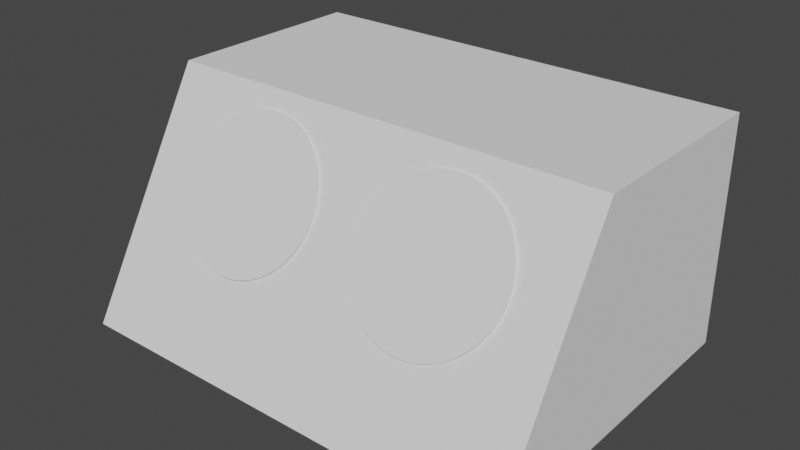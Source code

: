# Source: Velocity.blend  (saved by Blender 2.81.16; exported with 4.5.12 LTS)
import bpy
from mathutils import Matrix  # noqa: F401  (used for matrix-valued properties, if any)

bpy.ops.wm.read_factory_settings(use_empty=True)
scene = bpy.context.scene
scene.name = 'Scene'

# ---- collections
col_collection = bpy.data.collections.new('Collection'); scene.collection.children.link(col_collection)
col_collection_2 = bpy.data.collections.new('Collection 2'); scene.collection.children.link(col_collection_2)

# ---- node groups
ng_auto_smooth = bpy.data.node_groups.new('Auto Smooth', 'GeometryNodeTree')
_s = ng_auto_smooth.interface.new_socket(name='Geometry', in_out='OUTPUT', socket_type='NodeSocketGeometry')
_s = ng_auto_smooth.interface.new_socket(name='Geometry', in_out='INPUT', socket_type='NodeSocketGeometry')
_s = ng_auto_smooth.interface.new_socket(name='Angle', in_out='INPUT', socket_type='NodeSocketFloat')
_s.subtype = 'ANGLE'
_s.min_value = 0.0
_s.max_value = 3.142
ng_auto_smooth.is_modifier = True
_N = ng_auto_smooth.nodes; _L = ng_auto_smooth.links
n0 = _N.new('NodeGroupOutput'); n0.name = 'Group Output'; n0.location = (480, -100)
n1 = _N.new('NodeGroupInput'); n1.name = 'Group Input'; n1.location = (-420, -300)
n2 = _N.new('NodeGroupInput'); n2.name = 'Group Input.001'; n2.location = (-60, -100)
n3 = _N.new('GeometryNodeSetShadeSmooth'); n3.name = 'Set Shade Smooth'; n3.location = (120, -100)
n3.domain = 'EDGE'
n4 = _N.new('GeometryNodeSetShadeSmooth'); n4.name = 'Set Shade Smooth.001'; n4.location = (300, -100)
n5 = _N.new('GeometryNodeInputMeshEdgeAngle'); n5.name = 'Edge Angle'; n5.location = (-420, -220)
n6 = _N.new('GeometryNodeInputEdgeSmooth'); n6.name = 'Is Edge Smooth'; n6.location = (-60, -160)
n7 = _N.new('GeometryNodeInputShadeSmooth'); n7.name = 'Is Face Smooth'; n7.location = (-240, -340)
n8 = _N.new('FunctionNodeBooleanMath'); n8.name = 'Boolean Math'; n8.location = (-60, -220)
n9 = _N.new('FunctionNodeCompare'); n9.name = 'Compare'; n9.location = (-240, -180)
n9.operation = 'LESS_EQUAL'
_L.new(n5.outputs[0], n9.inputs[0])
_L.new(n4.outputs[0], n0.inputs[0])
_L.new(n1.outputs[1], n9.inputs[1])
_L.new(n9.outputs[0], n8.inputs[0])
_L.new(n7.outputs[0], n8.inputs[1])
_L.new(n2.outputs[0], n3.inputs[0])
_L.new(n6.outputs[0], n3.inputs[1])
_L.new(n3.outputs[0], n4.inputs[0])
_L.new(n8.outputs[0], n3.inputs[2])
n0.is_active_output = True

# ---- world
world_world = bpy.data.worlds.new('World'); scene.world = world_world
world_world.use_nodes = True; world_world.node_tree.nodes.clear()
_N = world_world.node_tree.nodes; _L = world_world.node_tree.links
n0 = _N.new('ShaderNodeOutputWorld'); n0.name = 'World Output'; n0.location = (300, 300)
n1 = _N.new('ShaderNodeBackground'); n1.name = 'Background'; n1.location = (10, 300)
n1.inputs[0].default_value = (0.05088, 0.05088, 0.05088, 1.0)
_L.new(n1.outputs[0], n0.inputs[0])
n0.is_active_output = True
world_world.color = (0.05088, 0.05088, 0.05088)
world_world.use_sun_shadow = False
world_world.sun_shadow_jitter_overblur = 0.0

# ---- meshes
me_cube = bpy.data.meshes.new('Cube')
me_cube.from_pydata([(-16.5, -9.5, -2.5), (16.5, -9.5, -2.5), (-17.5, -8.5, -2.5), (-17.5, -8.5, 2.5), (17.5, -8.5, 2.5), (16.5, 8.5, 2.5), (16.5, -8.5, 2.5), (-16.5, 8.5, 2.5), (-16.5, -8.5, 2.5), (-16.5, 8.5, -2.5), (-16.5, -8.5, -2.5), (16.5, 8.5, -2.5), (16.5, -8.5, -2.5), (-16.81, -9.451, -2.5), (-17.09, -9.309, -2.5), (-17.31, -9.088, -2.5), (-17.45, -8.809, -2.5), (-16.5, -9.5, 2.5), (-17.45, -8.809, 2.5), (-17.31, -9.088, 2.5), (-17.09, -9.309, 2.5), (-16.81, -9.451, 2.5), (-17.5, 8.5, -2.5), (-16.5, 9.5, -2.5), (-17.45, 8.809, -2.5), (-17.31, 9.088, -2.5), (-17.09, 9.309, -2.5), (-16.81, 9.451, -2.5), (-16.5, 9.5, 2.5), (-17.5, 8.5, 2.5), (-16.81, 9.451, 2.5), (-17.09, 9.309, 2.5), (-17.31, 9.088, 2.5), (-17.45, 8.809, 2.5), (17.5, -8.5, -2.5), (17.45, -8.809, -2.5), (17.31, -9.088, -2.5), (17.09, -9.309, -2.5), (16.81, -9.451, -2.5), (16.5, -9.5, 2.5), (16.81, -9.451, 2.5), (17.09, -9.309, 2.5), (17.31, -9.088, 2.5), (17.45, -8.809, 2.5), (16.5, 9.5, -2.5), (17.5, 8.5, -2.5), (16.81, 9.451, -2.5), (17.09, 9.309, -2.5), (17.31, 9.088, -2.5), (17.45, 8.809, -2.5), (17.5, 8.5, 2.5), (16.5, 9.5, 2.5), (17.45, 8.809, 2.5), (17.31, 9.088, 2.5), (17.09, 9.309, 2.5), (16.81, 9.451, 2.5)], [], [(28, 30, 31, 32, 33, 29, 7), (50, 52, 53, 54, 55, 51, 5), (4, 6, 39, 40, 41, 42, 43), (2, 10, 0, 13, 14, 15, 16), (6, 8, 17, 39), (8, 3, 18, 19, 20, 21, 17), (10, 12, 1, 0), (12, 34, 35, 36, 37, 38, 1), (1, 39, 17, 0), (22, 24, 25, 26, 27, 23, 9), (23, 28, 51, 44), (23, 44, 11, 9), (9, 11, 12, 10), (22, 9, 10, 2), (51, 28, 7, 5), (5, 7, 8, 6), (50, 5, 6, 4), (7, 29, 3, 8), (11, 45, 34, 12), (44, 46, 47, 48, 49, 45, 11), (45, 50, 4, 34), (2, 3, 29, 22), (0, 17, 21, 13), (13, 21, 20, 14), (14, 20, 19, 15), (15, 19, 18, 16), (16, 18, 3, 2), (28, 23, 27, 30), (30, 27, 26, 31), (31, 26, 25, 32), (32, 25, 24, 33), (33, 24, 22, 29), (50, 45, 49, 52), (52, 49, 48, 53), (53, 48, 47, 54), (54, 47, 46, 55), (55, 46, 44, 51), (39, 1, 38, 40), (40, 38, 37, 41), (41, 37, 36, 42), (42, 36, 35, 43), (43, 35, 34, 4)])
_uv = me_cube.uv_layers.new(name='UVMap')
_uv.uv.foreach_set('vector', [0.7917, 0.5, 0.6891, 0.3731, 0.6969, 0.3615, 0.703, 0.3219, 0.707, 0.3141, 0.875, 0.5833, 0.7917, 0.5833, 0.625, 0.5833, 0.6264, 0.5576, 0.6303, 0.5344, 0.6365, 0.4824, 0.6442, 0.463, 0.7083, 0.5, 0.7083, 0.5833, 0.625, 0.6667, 0.7083, 0.6667, 0.7083, 0.75, 0.6442, 0.787, 0.6365, 0.7676, 0.6303, 0.7156, 0.6264, 0.6924, 0.125, 0.6667, 0.2083, 0.6667, 0.2083, 0.75, 0.1826, 0.7459, 0.1594, 0.7341, 0.1409, 0.7156, 0.1291, 0.6924, 0.7083, 0.6667, 0.7917, 0.6667, 0.7917, 0.75, 0.7083, 0.75, 0.7917, 0.6667, 0.875, 0.6667, 0.8709, 0.6924, 0.8591, 0.7156, 0.8406, 0.7341, 0.8174, 0.7459, 0.7917, 0.75, 0.2083, 0.6667, 0.2917, 0.6667, 0.2917, 0.75, 0.2083, 0.75, 0.2917, 0.6667, 0.375, 0.6667, 0.3736, 0.6924, 0.3697, 0.7156, 0.3635, 0.7676, 0.3558, 0.787, 0.2917, 0.75, 0.375, 0.8333, 0.625, 0.8333, 0.625, 0.9167, 0.375, 0.9167, 0.125, 0.5833, 0.293, 0.3141, 0.297, 0.3219, 0.3031, 0.3615, 0.3109, 0.3731, 0.2083, 0.5, 0.2083, 0.5833, 0.375, 0.3333, 0.625, 0.3333, 0.625, 0.4167, 0.375, 0.4167, 0.2083, 0.5, 0.2917, 0.5, 0.2917, 0.5833, 0.2083, 0.5833, 0.2083, 0.5833, 0.2917, 0.5833, 0.2917, 0.6667, 0.2083, 0.6667, 0.125, 0.5833, 0.2083, 0.5833, 0.2083, 0.6667, 0.125, 0.6667, 0.7083, 0.5, 0.7917, 0.5, 0.7917, 0.5833, 0.7083, 0.5833, 0.7083, 0.5833, 0.7917, 0.5833, 0.7917, 0.6667, 0.7083, 0.6667, 0.625, 0.5833, 0.7083, 0.5833, 0.7083, 0.6667, 0.625, 0.6667, 0.7917, 0.5833, 0.875, 0.5833, 0.875, 0.6667, 0.7917, 0.6667, 0.2917, 0.5833, 0.375, 0.5833, 0.375, 0.6667, 0.2917, 0.6667, 0.2917, 0.5, 0.3558, 0.463, 0.3635, 0.4824, 0.3697, 0.5344, 0.3736, 0.5576, 0.375, 0.5833, 0.2917, 0.5833, 0.375, 0.5833, 0.625, 0.5833, 0.625, 0.6667, 0.375, 0.6667, 0.375, 0.08333, 0.625, 0.08333, 0.625, 0.1667, 0.375, 0.1667, 0.375, 0.9167, 0.625, 0.9167, 0.625, 0.9424, 0.375, 0.9424, 0.375, 0.9424, 0.625, 0.9424, 0.625, 0.9656, 0.375, 0.9656, 0.375, 0.9656, 0.625, 0.9656, 0.625, 1.0, 0.375, 1.0, 0.375, 0.03435, 0.625, 0.03435, 0.625, 0.05758, 0.375, 0.05758, 0.375, 0.05758, 0.625, 0.05758, 0.625, 0.08333, 0.375, 0.08333, 0.625, 0.3333, 0.375, 0.3333, 0.3109, 0.3731, 0.6891, 0.3731, 0.6891, 0.3731, 0.3109, 0.3731, 0.3031, 0.3615, 0.6969, 0.3615, 0.6969, 0.3615, 0.3031, 0.3615, 0.297, 0.3219, 0.703, 0.3219, 0.703, 0.3219, 0.297, 0.3219, 0.293, 0.3141, 0.707, 0.3141, 0.707, 0.3141, 0.293, 0.3141, 0.375, 0.1667, 0.625, 0.1667, 0.625, 0.5833, 0.375, 0.5833, 0.3736, 0.5576, 0.6264, 0.5576, 0.6264, 0.5576, 0.3736, 0.5576, 0.3697, 0.5344, 0.6303, 0.5344, 0.6303, 0.5344, 0.3697, 0.5344, 0.3635, 0.4824, 0.6365, 0.4824, 0.6365, 0.4824, 0.3635, 0.4824, 0.3558, 0.463, 0.6442, 0.463, 0.6442, 0.463, 0.3558, 0.463, 0.375, 0.4167, 0.625, 0.4167, 0.625, 0.8333, 0.375, 0.8333, 0.3558, 0.787, 0.6442, 0.787, 0.6442, 0.787, 0.3558, 0.787, 0.3635, 0.7676, 0.6365, 0.7676, 0.6365, 0.7676, 0.3635, 0.7676, 0.3697, 0.7156, 0.6303, 0.7156, 0.6303, 0.7156, 0.3697, 0.7156, 0.3736, 0.6924, 0.6264, 0.6924, 0.6264, 0.6924, 0.3736, 0.6924, 0.375, 0.6667, 0.625, 0.6667])
me_cube.use_remesh_fix_poles = True
me_cube.use_remesh_preserve_attributes = False
me_cube.use_mirror_vertex_groups = False
me_cube.update()
me_cylinder = bpy.data.meshes.new('Cylinder')
me_cylinder.from_pydata([(4.451e-06, 10.3, -6.25), (4.451e-06, 10.3, 1.25), (0.6737, 10.28, -6.25), (0.6737, 10.28, 1.25), (1.344, 10.21, -6.25), (1.344, 10.21, 1.25), (2.009, 10.1, -6.25), (2.009, 10.1, 1.25), (2.666, 9.949, -6.25), (2.666, 9.949, 1.25), (3.311, 9.753, -6.25), (3.311, 9.753, 1.25), (3.942, 9.516, -6.25), (3.942, 9.516, 1.25), (4.556, 9.238, -6.25), (4.556, 9.238, 1.25), (5.15, 8.92, -6.25), (5.15, 8.92, 1.25), (5.722, 8.564, -6.25), (5.722, 8.564, 1.25), (6.27, 8.172, -6.25), (6.27, 8.172, 1.25), (6.791, 7.744, -6.25), (6.791, 7.744, 1.25), (7.283, 7.283, -6.25), (7.283, 7.283, 1.25), (7.744, 6.791, -6.25), (7.744, 6.791, 1.25), (8.172, 6.27, -6.25), (8.172, 6.27, 1.25), (8.564, 5.722, -6.25), (8.564, 5.722, 1.25), (8.92, 5.15, -6.25), (8.92, 5.15, 1.25), (9.238, 4.556, -6.25), (9.238, 4.556, 1.25), (9.516, 3.942, -6.25), (9.516, 3.942, 1.25), (9.753, 3.311, -6.25), (9.753, 3.311, 1.25), (9.949, 2.666, -6.25), (9.949, 2.666, 1.25), (10.1, 2.009, -6.25), (10.1, 2.009, 1.25), (10.21, 1.344, -6.25), (10.21, 1.344, 1.25), (10.28, 0.6736, -6.25), (10.28, 0.6736, 1.25), (10.3, -2.281e-06, -6.25), (10.3, -2.281e-06, 1.25), (10.28, -0.6737, -6.25), (10.28, -0.6737, 1.25), (10.21, -1.344, -6.25), (10.21, -1.344, 1.25), (10.1, -2.009, -6.25), (10.1, -2.009, 1.25), (9.949, -2.666, -6.25), (9.949, -2.666, 1.25), (9.753, -3.311, -6.25), (9.753, -3.311, 1.25), (9.516, -3.942, -6.25), (9.516, -3.942, 1.25), (9.238, -4.556, -6.25), (9.238, -4.556, 1.25), (8.92, -5.15, -6.25), (8.92, -5.15, 1.25), (8.564, -5.722, -6.25), (8.564, -5.722, 1.25), (8.172, -6.27, -6.25), (8.172, -6.27, 1.25), (7.744, -6.791, -6.25), (7.744, -6.791, 1.25), (7.283, -7.283, -6.25), (7.283, -7.283, 1.25), (6.791, -7.744, -6.25), (6.791, -7.744, 1.25), (6.27, -8.172, -6.25), (6.27, -8.172, 1.25), (5.722, -8.564, -6.25), (5.722, -8.564, 1.25), (5.15, -8.92, -6.25), (5.15, -8.92, 1.25), (4.556, -9.238, -6.25), (4.556, -9.238, 1.25), (3.942, -9.516, -6.25), (3.942, -9.516, 1.25), (3.311, -9.753, -6.25), (3.311, -9.753, 1.25), (2.666, -9.949, -6.25), (2.666, -9.949, 1.25), (2.009, -10.1, -6.25), (2.009, -10.1, 1.25), (1.344, -10.21, -6.25), (1.344, -10.21, 1.25), (0.6736, -10.28, -6.25), (0.6736, -10.28, 1.25), (-1.118e-05, -10.3, -6.25), (-1.118e-05, -10.3, 1.25), (-0.6737, -10.28, -6.25), (-0.6737, -10.28, 1.25), (-1.344, -10.21, -6.25), (-1.344, -10.21, 1.25), (-2.009, -10.1, -6.25), (-2.009, -10.1, 1.25), (-2.666, -9.949, -6.25), (-2.666, -9.949, 1.25), (-3.311, -9.753, -6.25), (-3.311, -9.753, 1.25), (-3.942, -9.516, -6.25), (-3.942, -9.516, 1.25), (-4.556, -9.238, -6.25), (-4.556, -9.238, 1.25), (-5.15, -8.92, -6.25), (-5.15, -8.92, 1.25), (-5.722, -8.564, -6.25), (-5.722, -8.564, 1.25), (-6.27, -8.172, -6.25), (-6.27, -8.172, 1.25), (-6.791, -7.744, -6.25), (-6.791, -7.744, 1.25), (-7.283, -7.283, -6.25), (-7.283, -7.283, 1.25), (-7.744, -6.791, -6.25), (-7.744, -6.791, 1.25), (-8.172, -6.27, -6.25), (-8.172, -6.27, 1.25), (-8.564, -5.722, -6.25), (-8.564, -5.722, 1.25), (-8.92, -5.15, -6.25), (-8.92, -5.15, 1.25), (-9.238, -4.556, -6.25), (-9.238, -4.556, 1.25), (-9.516, -3.942, -6.25), (-9.516, -3.942, 1.25), (-9.753, -3.311, -6.25), (-9.753, -3.311, 1.25), (-9.949, -2.666, -6.25), (-9.949, -2.666, 1.25), (-10.1, -2.009, -6.25), (-10.1, -2.009, 1.25), (-10.21, -1.344, -6.25), (-10.21, -1.344, 1.25), (-10.28, -0.6736, -6.25), (-10.28, -0.6736, 1.25), (-10.3, 1.057e-05, -6.25), (-10.3, 1.057e-05, 1.25), (-10.28, 0.6737, -6.25), (-10.28, 0.6737, 1.25), (-10.21, 1.344, -6.25), (-10.21, 1.344, 1.25), (-10.1, 2.009, -6.25), (-10.1, 2.009, 1.25), (-9.949, 2.666, -6.25), (-9.949, 2.666, 1.25), (-9.753, 3.311, -6.25), (-9.753, 3.311, 1.25), (-9.516, 3.942, -6.25), (-9.516, 3.942, 1.25), (-9.238, 4.556, -6.25), (-9.238, 4.556, 1.25), (-8.92, 5.15, -6.25), (-8.92, 5.15, 1.25), (-8.564, 5.722, -6.25), (-8.564, 5.722, 1.25), (-8.172, 6.27, -6.25), (-8.172, 6.27, 1.25), (-7.744, 6.791, -6.25), (-7.744, 6.791, 1.25), (-7.283, 7.283, -6.25), (-7.283, 7.283, 1.25), (-6.791, 7.744, -6.25), (-6.791, 7.744, 1.25), (-6.27, 8.172, -6.25), (-6.27, 8.172, 1.25), (-5.722, 8.564, -6.25), (-5.722, 8.564, 1.25), (-5.15, 8.92, -6.25), (-5.15, 8.92, 1.25), (-4.556, 9.238, -6.25), (-4.556, 9.238, 1.25), (-3.942, 9.516, -6.25), (-3.942, 9.516, 1.25), (-3.311, 9.753, -6.25), (-3.311, 9.753, 1.25), (-2.666, 9.949, -6.25), (-2.666, 9.949, 1.25), (-2.009, 10.1, -6.25), (-2.009, 10.1, 1.25), (-1.344, 10.21, -6.25), (-1.344, 10.21, 1.25), (-0.6737, 10.28, -6.25), (-0.6737, 10.28, 1.25), (0.5494, 8.382, 1.25), (4.636e-06, 8.4, 1.25), (1.096, 8.328, 1.25), (1.639, 8.239, 1.25), (2.174, 8.114, 1.25), (2.7, 7.954, 1.25), (3.215, 7.761, 1.25), (3.715, 7.534, 1.25), (4.2, 7.275, 1.25), (4.667, 6.984, 1.25), (5.114, 6.664, 1.25), (5.539, 6.315, 1.25), (5.94, 5.94, 1.25), (6.315, 5.538, 1.25), (6.664, 5.114, 1.25), (6.984, 4.667, 1.25), (7.275, 4.2, 1.25), (7.534, 3.715, 1.25), (7.761, 3.215, 1.25), (7.954, 2.7, 1.25), (8.114, 2.174, 1.25), (8.239, 1.639, 1.25), (8.328, 1.096, 1.25), (8.382, 0.5494, 1.25), (8.4, -2.369e-06, 1.25), (8.382, -0.5494, 1.25), (8.328, -1.096, 1.25), (8.239, -1.639, 1.25), (8.114, -2.174, 1.25), (7.954, -2.7, 1.25), (7.761, -3.215, 1.25), (7.534, -3.715, 1.25), (7.275, -4.2, 1.25), (6.984, -4.667, 1.25), (6.664, -5.114, 1.25), (6.315, -5.539, 1.25), (5.94, -5.94, 1.25), (5.539, -6.315, 1.25), (5.114, -6.664, 1.25), (4.667, -6.984, 1.25), (4.2, -7.275, 1.25), (3.715, -7.534, 1.25), (3.215, -7.761, 1.25), (2.7, -7.954, 1.25), (2.174, -8.114, 1.25), (1.639, -8.239, 1.25), (1.096, -8.328, 1.25), (0.5494, -8.382, 1.25), (-8.115e-06, -8.4, 1.25), (-0.5494, -8.382, 1.25), (-1.096, -8.328, 1.25), (-1.639, -8.239, 1.25), (-2.174, -8.114, 1.25), (-2.7, -7.954, 1.25), (-3.215, -7.761, 1.25), (-3.715, -7.534, 1.25), (-4.2, -7.275, 1.25), (-4.667, -6.984, 1.25), (-5.114, -6.664, 1.25), (-5.539, -6.315, 1.25), (-5.94, -5.94, 1.25), (-6.315, -5.538, 1.25), (-6.664, -5.114, 1.25), (-6.984, -4.667, 1.25), (-7.275, -4.2, 1.25), (-7.534, -3.715, 1.25), (-7.761, -3.215, 1.25), (-7.954, -2.7, 1.25), (-8.114, -2.174, 1.25), (-8.239, -1.639, 1.25), (-8.328, -1.096, 1.25), (-8.382, -0.5494, 1.25), (-8.4, 8.112e-06, 1.25), (-8.382, 0.5494, 1.25), (-8.328, 1.096, 1.25), (-8.239, 1.639, 1.25), (-8.114, 2.174, 1.25), (-7.954, 2.7, 1.25), (-7.761, 3.215, 1.25), (-7.534, 3.715, 1.25), (-7.275, 4.2, 1.25), (-6.984, 4.667, 1.25), (-6.664, 5.114, 1.25), (-6.315, 5.538, 1.25), (-5.94, 5.94, 1.25), (-5.539, 6.315, 1.25), (-5.114, 6.664, 1.25), (-4.667, 6.984, 1.25), (-4.2, 7.275, 1.25), (-3.715, 7.534, 1.25), (-3.215, 7.761, 1.25), (-2.7, 7.954, 1.25), (-2.174, 8.114, 1.25), (-1.639, 8.239, 1.25), (-1.096, 8.328, 1.25), (-0.5494, 8.382, 1.25), (0.5494, 8.382, 3.75), (4.636e-06, 8.4, 3.75), (1.096, 8.328, 3.75), (1.639, 8.239, 3.75), (2.174, 8.114, 3.75), (2.7, 7.954, 3.75), (3.215, 7.761, 3.75), (3.715, 7.534, 3.75), (4.2, 7.275, 3.75), (4.667, 6.984, 3.75), (5.114, 6.664, 3.75), (5.539, 6.315, 3.75), (5.94, 5.94, 3.75), (6.315, 5.538, 3.75), (6.664, 5.114, 3.75), (6.984, 4.667, 3.75), (7.275, 4.2, 3.75), (7.534, 3.715, 3.75), (7.761, 3.215, 3.75), (7.954, 2.7, 3.75), (8.114, 2.174, 3.75), (8.239, 1.639, 3.75), (8.328, 1.096, 3.75), (8.382, 0.5494, 3.75), (8.4, -2.369e-06, 3.75), (8.382, -0.5494, 3.75), (8.328, -1.096, 3.75), (8.239, -1.639, 3.75), (8.114, -2.174, 3.75), (7.954, -2.7, 3.75), (7.761, -3.215, 3.75), (7.534, -3.715, 3.75), (7.275, -4.2, 3.75), (6.984, -4.667, 3.75), (6.664, -5.114, 3.75), (6.315, -5.539, 3.75), (5.94, -5.94, 3.75), (5.539, -6.315, 3.75), (5.114, -6.664, 3.75), (4.667, -6.984, 3.75), (4.2, -7.275, 3.75), (3.715, -7.534, 3.75), (3.215, -7.761, 3.75), (2.7, -7.954, 3.75), (2.174, -8.114, 3.75), (1.639, -8.239, 3.75), (1.096, -8.328, 3.75), (0.5494, -8.382, 3.75), (-8.115e-06, -8.4, 3.75), (-0.5494, -8.382, 3.75), (-1.096, -8.328, 3.75), (-1.639, -8.239, 3.75), (-2.174, -8.114, 3.75), (-2.7, -7.954, 3.75), (-3.215, -7.761, 3.75), (-3.715, -7.534, 3.75), (-4.2, -7.275, 3.75), (-4.667, -6.984, 3.75), (-5.114, -6.664, 3.75), (-5.539, -6.315, 3.75), (-5.94, -5.94, 3.75), (-6.315, -5.538, 3.75), (-6.664, -5.114, 3.75), (-6.984, -4.667, 3.75), (-7.275, -4.2, 3.75), (-7.534, -3.715, 3.75), (-7.761, -3.215, 3.75), (-7.954, -2.7, 3.75), (-8.114, -2.174, 3.75), (-8.239, -1.639, 3.75), (-8.328, -1.096, 3.75), (-8.382, -0.5494, 3.75), (-8.4, 8.112e-06, 3.75), (-8.382, 0.5494, 3.75), (-8.328, 1.096, 3.75), (-8.239, 1.639, 3.75), (-8.114, 2.174, 3.75), (-7.954, 2.7, 3.75), (-7.761, 3.215, 3.75), (-7.534, 3.715, 3.75), (-7.275, 4.2, 3.75), (-6.984, 4.667, 3.75), (-6.664, 5.114, 3.75), (-6.315, 5.538, 3.75), (-5.94, 5.94, 3.75), (-5.539, 6.315, 3.75), (-5.114, 6.664, 3.75), (-4.667, 6.984, 3.75), (-4.2, 7.275, 3.75), (-3.715, 7.534, 3.75), (-3.215, 7.761, 3.75), (-2.7, 7.954, 3.75), (-2.174, 8.114, 3.75), (-1.639, 8.239, 3.75), (-1.096, 8.328, 3.75), (-0.5494, 8.382, 3.75)], [], [(0, 1, 3, 2), (2, 3, 5, 4), (4, 5, 7, 6), (6, 7, 9, 8), (8, 9, 11, 10), (10, 11, 13, 12), (12, 13, 15, 14), (14, 15, 17, 16), (16, 17, 19, 18), (18, 19, 21, 20), (20, 21, 23, 22), (22, 23, 25, 24), (24, 25, 27, 26), (26, 27, 29, 28), (28, 29, 31, 30), (30, 31, 33, 32), (32, 33, 35, 34), (34, 35, 37, 36), (36, 37, 39, 38), (38, 39, 41, 40), (40, 41, 43, 42), (42, 43, 45, 44), (44, 45, 47, 46), (46, 47, 49, 48), (48, 49, 51, 50), (50, 51, 53, 52), (52, 53, 55, 54), (54, 55, 57, 56), (56, 57, 59, 58), (58, 59, 61, 60), (60, 61, 63, 62), (62, 63, 65, 64), (64, 65, 67, 66), (66, 67, 69, 68), (68, 69, 71, 70), (70, 71, 73, 72), (72, 73, 75, 74), (74, 75, 77, 76), (76, 77, 79, 78), (78, 79, 81, 80), (80, 81, 83, 82), (82, 83, 85, 84), (84, 85, 87, 86), (86, 87, 89, 88), (88, 89, 91, 90), (90, 91, 93, 92), (92, 93, 95, 94), (94, 95, 97, 96), (96, 97, 99, 98), (98, 99, 101, 100), (100, 101, 103, 102), (102, 103, 105, 104), (104, 105, 107, 106), (106, 107, 109, 108), (108, 109, 111, 110), (110, 111, 113, 112), (112, 113, 115, 114), (114, 115, 117, 116), (116, 117, 119, 118), (118, 119, 121, 120), (120, 121, 123, 122), (122, 123, 125, 124), (124, 125, 127, 126), (126, 127, 129, 128), (128, 129, 131, 130), (130, 131, 133, 132), (132, 133, 135, 134), (134, 135, 137, 136), (136, 137, 139, 138), (138, 139, 141, 140), (140, 141, 143, 142), (142, 143, 145, 144), (144, 145, 147, 146), (146, 147, 149, 148), (148, 149, 151, 150), (150, 151, 153, 152), (152, 153, 155, 154), (154, 155, 157, 156), (156, 157, 159, 158), (158, 159, 161, 160), (160, 161, 163, 162), (162, 163, 165, 164), (164, 165, 167, 166), (166, 167, 169, 168), (168, 169, 171, 170), (170, 171, 173, 172), (172, 173, 175, 174), (174, 175, 177, 176), (176, 177, 179, 178), (178, 179, 181, 180), (180, 181, 183, 182), (182, 183, 185, 184), (184, 185, 187, 186), (186, 187, 189, 188), (131, 129, 256, 257), (188, 189, 191, 190), (190, 191, 1, 0), (0, 2, 4, 6, 8, 10, 12, 14, 16, 18, 20, 22, 24, 26, 28, 30, 32, 34, 36, 38, 40, 42, 44, 46, 48, 50, 52, 54, 56, 58, 60, 62, 64, 66, 68, 70, 72, 74, 76, 78, 80, 82, 84, 86, 88, 90, 92, 94, 96, 98, 100, 102, 104, 106, 108, 110, 112, 114, 116, 118, 120, 122, 124, 126, 128, 130, 132, 134, 136, 138, 140, 142, 144, 146, 148, 150, 152, 154, 156, 158, 160, 162, 164, 166, 168, 170, 172, 174, 176, 178, 180, 182, 184, 186, 188, 190), (230, 229, 325, 326), (9, 7, 195, 196), (79, 77, 230, 231), (149, 147, 265, 266), (27, 25, 204, 205), (97, 95, 239, 240), (167, 165, 274, 275), (45, 43, 213, 214), (115, 113, 248, 249), (185, 183, 283, 284), (63, 61, 222, 223), (133, 131, 257, 258), (11, 9, 196, 197), (81, 79, 231, 232), (151, 149, 266, 267), (29, 27, 205, 206), (99, 97, 240, 241), (169, 167, 275, 276), (47, 45, 214, 215), (117, 115, 249, 250), (187, 185, 284, 285), (65, 63, 223, 224), (135, 133, 258, 259), (13, 11, 197, 198), (83, 81, 232, 233), (153, 151, 267, 268), (31, 29, 206, 207), (101, 99, 241, 242), (171, 169, 276, 277), (49, 47, 215, 216), (119, 117, 250, 251), (189, 187, 285, 286), (67, 65, 224, 225), (137, 135, 259, 260), (15, 13, 198, 199), (85, 83, 233, 234), (155, 153, 268, 269), (33, 31, 207, 208), (103, 101, 242, 243), (173, 171, 277, 278), (51, 49, 216, 217), (121, 119, 251, 252), (191, 189, 286, 287), (69, 67, 225, 226), (139, 137, 260, 261), (17, 15, 199, 200), (87, 85, 234, 235), (157, 155, 269, 270), (35, 33, 208, 209), (105, 103, 243, 244), (175, 173, 278, 279), (53, 51, 217, 218), (123, 121, 252, 253), (1, 191, 287, 193), (71, 69, 226, 227), (141, 139, 261, 262), (19, 17, 200, 201), (89, 87, 235, 236), (159, 157, 270, 271), (37, 35, 209, 210), (107, 105, 244, 245), (177, 175, 279, 280), (3, 1, 193, 192), (55, 53, 218, 219), (125, 123, 253, 254), (73, 71, 227, 228), (143, 141, 262, 263), (21, 19, 201, 202), (91, 89, 236, 237), (161, 159, 271, 272), (39, 37, 210, 211), (109, 107, 245, 246), (179, 177, 280, 281), (57, 55, 219, 220), (127, 125, 254, 255), (5, 3, 192, 194), (75, 73, 228, 229), (145, 143, 263, 264), (23, 21, 202, 203), (93, 91, 237, 238), (163, 161, 272, 273), (41, 39, 211, 212), (111, 109, 246, 247), (181, 179, 281, 282), (59, 57, 220, 221), (129, 127, 255, 256), (7, 5, 194, 195), (77, 75, 229, 230), (147, 145, 264, 265), (25, 23, 203, 204), (95, 93, 238, 239), (165, 163, 273, 274), (43, 41, 212, 213), (113, 111, 247, 248), (183, 181, 282, 283), (61, 59, 221, 222), (288, 289, 383, 382, 381, 380, 379, 378, 377, 376, 375, 374, 373, 372, 371, 370, 369, 368, 367, 366, 365, 364, 363, 362, 361, 360, 359, 358, 357, 356, 355, 354, 353, 352, 351, 350, 349, 348, 347, 346, 345, 344, 343, 342, 341, 340, 339, 338, 337, 336, 335, 334, 333, 332, 331, 330, 329, 328, 327, 326, 325, 324, 323, 322, 321, 320, 319, 318, 317, 316, 315, 314, 313, 312, 311, 310, 309, 308, 307, 306, 305, 304, 303, 302, 301, 300, 299, 298, 297, 296, 295, 294, 293, 292, 291, 290), (204, 203, 299, 300), (283, 282, 378, 379), (257, 256, 352, 353), (231, 230, 326, 327), (205, 204, 300, 301), (284, 283, 379, 380), (258, 257, 353, 354), (232, 231, 327, 328), (206, 205, 301, 302), (285, 284, 380, 381), (259, 258, 354, 355), (233, 232, 328, 329), (207, 206, 302, 303), (286, 285, 381, 382), (260, 259, 355, 356), (234, 233, 329, 330), (208, 207, 303, 304), (287, 286, 382, 383), (261, 260, 356, 357), (235, 234, 330, 331), (209, 208, 304, 305), (193, 287, 383, 289), (262, 261, 357, 358), (236, 235, 331, 332), (210, 209, 305, 306), (263, 262, 358, 359), (237, 236, 332, 333), (211, 210, 306, 307), (264, 263, 359, 360), (238, 237, 333, 334), (212, 211, 307, 308), (265, 264, 360, 361), (239, 238, 334, 335), (213, 212, 308, 309), (266, 265, 361, 362), (240, 239, 335, 336), (214, 213, 309, 310), (267, 266, 362, 363), (241, 240, 336, 337), (215, 214, 310, 311), (268, 267, 363, 364), (242, 241, 337, 338), (216, 215, 311, 312), (269, 268, 364, 365), (243, 242, 338, 339), (217, 216, 312, 313), (270, 269, 365, 366), (244, 243, 339, 340), (218, 217, 313, 314), (271, 270, 366, 367), (245, 244, 340, 341), (219, 218, 314, 315), (192, 193, 289, 288), (272, 271, 367, 368), (246, 245, 341, 342), (220, 219, 315, 316), (194, 192, 288, 290), (273, 272, 368, 369), (247, 246, 342, 343), (221, 220, 316, 317), (195, 194, 290, 291), (274, 273, 369, 370), (248, 247, 343, 344), (222, 221, 317, 318), (196, 195, 291, 292), (275, 274, 370, 371), (249, 248, 344, 345), (223, 222, 318, 319), (197, 196, 292, 293), (276, 275, 371, 372), (250, 249, 345, 346), (224, 223, 319, 320), (198, 197, 293, 294), (277, 276, 372, 373), (251, 250, 346, 347), (225, 224, 320, 321), (199, 198, 294, 295), (278, 277, 373, 374), (252, 251, 347, 348), (226, 225, 321, 322), (200, 199, 295, 296), (279, 278, 374, 375), (253, 252, 348, 349), (227, 226, 322, 323), (201, 200, 296, 297), (280, 279, 375, 376), (254, 253, 349, 350), (228, 227, 323, 324), (202, 201, 297, 298), (281, 280, 376, 377), (255, 254, 350, 351), (229, 228, 324, 325), (203, 202, 298, 299), (282, 281, 377, 378), (256, 255, 351, 352)])
_uv = me_cylinder.uv_layers.new(name='UVMap')
_uv.uv.foreach_set('vector', [1.0, 0.5, 1.0, 1.0, 0.9896, 1.0, 0.9896, 0.5, 0.9896, 0.5, 0.9896, 1.0, 0.9792, 1.0, 0.9792, 0.5, 0.9792, 0.5, 0.9792, 1.0, 0.9687, 1.0, 0.9687, 0.5, 0.9687, 0.5, 0.9687, 1.0, 0.9583, 1.0, 0.9583, 0.5, 0.9583, 0.5, 0.9583, 1.0, 0.9479, 1.0, 0.9479, 0.5, 0.9479, 0.5, 0.9479, 1.0, 0.9375, 1.0, 0.9375, 0.5, 0.9375, 0.5, 0.9375, 1.0, 0.9271, 1.0, 0.9271, 0.5, 0.9271, 0.5, 0.9271, 1.0, 0.9167, 1.0, 0.9167, 0.5, 0.9167, 0.5, 0.9167, 1.0, 0.9062, 1.0, 0.9062, 0.5, 0.9062, 0.5, 0.9062, 1.0, 0.8958, 1.0, 0.8958, 0.5, 0.8958, 0.5, 0.8958, 1.0, 0.8854, 1.0, 0.8854, 0.5, 0.8854, 0.5, 0.8854, 1.0, 0.875, 1.0, 0.875, 0.5, 0.875, 0.5, 0.875, 1.0, 0.8646, 1.0, 0.8646, 0.5, 0.8646, 0.5, 0.8646, 1.0, 0.8542, 1.0, 0.8542, 0.5, 0.8542, 0.5, 0.8542, 1.0, 0.8437, 1.0, 0.8437, 0.5, 0.8437, 0.5, 0.8437, 1.0, 0.8333, 1.0, 0.8333, 0.5, 0.8333, 0.5, 0.8333, 1.0, 0.8229, 1.0, 0.8229, 0.5, 0.8229, 0.5, 0.8229, 1.0, 0.8125, 1.0, 0.8125, 0.5, 0.8125, 0.5, 0.8125, 1.0, 0.8021, 1.0, 0.8021, 0.5, 0.8021, 0.5, 0.8021, 1.0, 0.7917, 1.0, 0.7917, 0.5, 0.7917, 0.5, 0.7917, 1.0, 0.7812, 1.0, 0.7812, 0.5, 0.7812, 0.5, 0.7812, 1.0, 0.7708, 1.0, 0.7708, 0.5, 0.7708, 0.5, 0.7708, 1.0, 0.7604, 1.0, 0.7604, 0.5, 0.7604, 0.5, 0.7604, 1.0, 0.75, 1.0, 0.75, 0.5, 0.75, 0.5, 0.75, 1.0, 0.7396, 1.0, 0.7396, 0.5, 0.7396, 0.5, 0.7396, 1.0, 0.7292, 1.0, 0.7292, 0.5, 0.7292, 0.5, 0.7292, 1.0, 0.7187, 1.0, 0.7187, 0.5, 0.7187, 0.5, 0.7187, 1.0, 0.7083, 1.0, 0.7083, 0.5, 0.7083, 0.5, 0.7083, 1.0, 0.6979, 1.0, 0.6979, 0.5, 0.6979, 0.5, 0.6979, 1.0, 0.6875, 1.0, 0.6875, 0.5, 0.6875, 0.5, 0.6875, 1.0, 0.6771, 1.0, 0.6771, 0.5, 0.6771, 0.5, 0.6771, 1.0, 0.6667, 1.0, 0.6667, 0.5, 0.6667, 0.5, 0.6667, 1.0, 0.6562, 1.0, 0.6562, 0.5, 0.6562, 0.5, 0.6562, 1.0, 0.6458, 1.0, 0.6458, 0.5, 0.6458, 0.5, 0.6458, 1.0, 0.6354, 1.0, 0.6354, 0.5, 0.6354, 0.5, 0.6354, 1.0, 0.625, 1.0, 0.625, 0.5, 0.625, 0.5, 0.625, 1.0, 0.6146, 1.0, 0.6146, 0.5, 0.6146, 0.5, 0.6146, 1.0, 0.6042, 1.0, 0.6042, 0.5, 0.6042, 0.5, 0.6042, 1.0, 0.5937, 1.0, 0.5937, 0.5, 0.5937, 0.5, 0.5937, 1.0, 0.5833, 1.0, 0.5833, 0.5, 0.5833, 0.5, 0.5833, 1.0, 0.5729, 1.0, 0.5729, 0.5, 0.5729, 0.5, 0.5729, 1.0, 0.5625, 1.0, 0.5625, 0.5, 0.5625, 0.5, 0.5625, 1.0, 0.5521, 1.0, 0.5521, 0.5, 0.5521, 0.5, 0.5521, 1.0, 0.5417, 1.0, 0.5417, 0.5, 0.5417, 0.5, 0.5417, 1.0, 0.5312, 1.0, 0.5312, 0.5, 0.5312, 0.5, 0.5312, 1.0, 0.5208, 1.0, 0.5208, 0.5, 0.5208, 0.5, 0.5208, 1.0, 0.5104, 1.0, 0.5104, 0.5, 0.5104, 0.5, 0.5104, 1.0, 0.5, 1.0, 0.5, 0.5, 0.5, 0.5, 0.5, 1.0, 0.4896, 1.0, 0.4896, 0.5, 0.4896, 0.5, 0.4896, 1.0, 0.4792, 1.0, 0.4792, 0.5, 0.4792, 0.5, 0.4792, 1.0, 0.4687, 1.0, 0.4687, 0.5, 0.4687, 0.5, 0.4687, 1.0, 0.4583, 1.0, 0.4583, 0.5, 0.4583, 0.5, 0.4583, 1.0, 0.4479, 1.0, 0.4479, 0.5, 0.4479, 0.5, 0.4479, 1.0, 0.4375, 1.0, 0.4375, 0.5, 0.4375, 0.5, 0.4375, 1.0, 0.4271, 1.0, 0.4271, 0.5, 0.4271, 0.5, 0.4271, 1.0, 0.4167, 1.0, 0.4167, 0.5, 0.4167, 0.5, 0.4167, 1.0, 0.4062, 1.0, 0.4062, 0.5, 0.4062, 0.5, 0.4062, 1.0, 0.3958, 1.0, 0.3958, 0.5, 0.3958, 0.5, 0.3958, 1.0, 0.3854, 1.0, 0.3854, 0.5, 0.3854, 0.5, 0.3854, 1.0, 0.375, 1.0, 0.375, 0.5, 0.375, 0.5, 0.375, 1.0, 0.3646, 1.0, 0.3646, 0.5, 0.3646, 0.5, 0.3646, 1.0, 0.3542, 1.0, 0.3542, 0.5, 0.3542, 0.5, 0.3542, 1.0, 0.3437, 1.0, 0.3437, 0.5, 0.3437, 0.5, 0.3437, 1.0, 0.3333, 1.0, 0.3333, 0.5, 0.3333, 0.5, 0.3333, 1.0, 0.3229, 1.0, 0.3229, 0.5, 0.3229, 0.5, 0.3229, 1.0, 0.3125, 1.0, 0.3125, 0.5, 0.3125, 0.5, 0.3125, 1.0, 0.3021, 1.0, 0.3021, 0.5, 0.3021, 0.5, 0.3021, 1.0, 0.2917, 1.0, 0.2917, 0.5, 0.2917, 0.5, 0.2917, 1.0, 0.2812, 1.0, 0.2812, 0.5, 0.2812, 0.5, 0.2812, 1.0, 0.2708, 1.0, 0.2708, 0.5, 0.2708, 0.5, 0.2708, 1.0, 0.2604, 1.0, 0.2604, 0.5, 0.2604, 0.5, 0.2604, 1.0, 0.25, 1.0, 0.25, 0.5, 0.25, 0.5, 0.25, 1.0, 0.2396, 1.0, 0.2396, 0.5, 0.2396, 0.5, 0.2396, 1.0, 0.2292, 1.0, 0.2292, 0.5, 0.2292, 0.5, 0.2292, 1.0, 0.2187, 1.0, 0.2187, 0.5, 0.2187, 0.5, 0.2187, 1.0, 0.2083, 1.0, 0.2083, 0.5, 0.2083, 0.5, 0.2083, 1.0, 0.1979, 1.0, 0.1979, 0.5, 0.1979, 0.5, 0.1979, 1.0, 0.1875, 1.0, 0.1875, 0.5, 0.1875, 0.5, 0.1875, 1.0, 0.1771, 1.0, 0.1771, 0.5, 0.1771, 0.5, 0.1771, 1.0, 0.1667, 1.0, 0.1667, 0.5, 0.1667, 0.5, 0.1667, 1.0, 0.1562, 1.0, 0.1562, 0.5, 0.1562, 0.5, 0.1562, 1.0, 0.1458, 1.0, 0.1458, 0.5, 0.1458, 0.5, 0.1458, 1.0, 0.1354, 1.0, 0.1354, 0.5, 0.1354, 0.5, 0.1354, 1.0, 0.125, 1.0, 0.125, 0.5, 0.125, 0.5, 0.125, 1.0, 0.1146, 1.0, 0.1146, 0.5, 0.1146, 0.5, 0.1146, 1.0, 0.1042, 1.0, 0.1042, 0.5, 0.1042, 0.5, 0.1042, 1.0, 0.09375, 1.0, 0.09375, 0.5, 0.09375, 0.5, 0.09375, 1.0, 0.08333, 1.0, 0.08333, 0.5, 0.08333, 0.5, 0.08333, 1.0, 0.07292, 1.0, 0.07292, 0.5, 0.07292, 0.5, 0.07292, 1.0, 0.0625, 1.0, 0.0625, 0.5, 0.0625, 0.5, 0.0625, 1.0, 0.05208, 1.0, 0.05208, 0.5, 0.05208, 0.5, 0.05208, 1.0, 0.04167, 1.0, 0.04167, 0.5, 0.04167, 0.5, 0.04167, 1.0, 0.03125, 1.0, 0.03125, 0.5, 0.03125, 0.5, 0.03125, 1.0, 0.02083, 1.0, 0.02083, 0.5, 0.3229, 1.0, 0.3333, 1.0, 0.3333, 1.0, 0.3229, 1.0, 0.02083, 0.5, 0.02083, 1.0, 0.01042, 1.0, 0.01042, 0.5, 0.01042, 0.5, 0.01042, 1.0, -7.469e-07, 1.0, -7.469e-07, 0.5, 0.75, 0.49, 0.7657, 0.4895, 0.7813, 0.4879, 0.7968, 0.4854, 0.8121, 0.4818, 0.8271, 0.4773, 0.8418, 0.4717, 0.8561, 0.4652, 0.87, 0.4578, 0.8833, 0.4496, 0.8961, 0.4404, 0.9082, 0.4304, 0.9197, 0.4197, 0.9304, 0.4082, 0.9404, 0.3961, 0.9496, 0.3833, 0.9578, 0.37, 0.9652, 0.3561, 0.9717, 0.3418, 0.9773, 0.3271, 0.9818, 0.3121, 0.9854, 0.2968, 0.9879, 0.2813, 0.9895, 0.2657, 0.99, 0.25, 0.9895, 0.2343, 0.9879, 0.2187, 0.9854, 0.2032, 0.9818, 0.1879, 0.9773, 0.1729, 0.9717, 0.1582, 0.9652, 0.1439, 0.9578, 0.13, 0.9496, 0.1167, 0.9404, 0.1039, 0.9304, 0.09176, 0.9197, 0.08029, 0.9082, 0.06956, 0.8961, 0.0596, 0.8833, 0.05045, 0.87, 0.04215, 0.8561, 0.03475, 0.8418, 0.02827, 0.8271, 0.02274, 0.8121, 0.01818, 0.7968, 0.01461, 0.7813, 0.01205, 0.7657, 0.01051, 0.75, 0.01, 0.7343, 0.01051, 0.7187, 0.01205, 0.7032, 0.01461, 0.6879, 0.01818, 0.6729, 0.02274, 0.6582, 0.02827, 0.6439, 0.03475, 0.63, 0.04215, 0.6167, 0.05045, 0.6039, 0.0596, 0.5918, 0.06956, 0.5803, 0.08029, 0.5696, 0.09176, 0.5596, 0.1039, 0.5504, 0.1167, 0.5422, 0.13, 0.5348, 0.1439, 0.5283, 0.1582, 0.5227, 0.1729, 0.5182, 0.1879, 0.5146, 0.2032, 0.5121, 0.2187, 0.5105, 0.2343, 0.51, 0.25, 0.5105, 0.2657, 0.5121, 0.2813, 0.5146, 0.2968, 0.5182, 0.3121, 0.5227, 0.3271, 0.5283, 0.3418, 0.5348, 0.3561, 0.5422, 0.37, 0.5504, 0.3833, 0.5596, 0.3961, 0.5696, 0.4082, 0.5803, 0.4197, 0.5918, 0.4304, 0.6039, 0.4404, 0.6167, 0.4496, 0.63, 0.4578, 0.6439, 0.4652, 0.6582, 0.4717, 0.6729, 0.4773, 0.6879, 0.4818, 0.7032, 0.4854, 0.7187, 0.4879, 0.7343, 0.4895, 0.6042, 1.0, 0.6146, 1.0, 0.6146, 1.0, 0.6042, 1.0, 0.9583, 1.0, 0.9687, 1.0, 0.9687, 1.0, 0.9583, 1.0, 0.5937, 1.0, 0.6042, 1.0, 0.6042, 1.0, 0.5937, 1.0, 0.2292, 1.0, 0.2396, 1.0, 0.2396, 1.0, 0.2292, 1.0, 0.8646, 1.0, 0.875, 1.0, 0.875, 1.0, 0.8646, 1.0, 0.5, 1.0, 0.5104, 1.0, 0.5104, 1.0, 0.5, 1.0, 0.1354, 1.0, 0.1458, 1.0, 0.1458, 1.0, 0.1354, 1.0, 0.7708, 1.0, 0.7812, 1.0, 0.7812, 1.0, 0.7708, 1.0, 0.4062, 1.0, 0.4167, 1.0, 0.4167, 1.0, 0.4062, 1.0, 0.04167, 1.0, 0.05208, 1.0, 0.05208, 1.0, 0.04167, 1.0, 0.6771, 1.0, 0.6875, 1.0, 0.6875, 1.0, 0.6771, 1.0, 0.3125, 1.0, 0.3229, 1.0, 0.3229, 1.0, 0.3125, 1.0, 0.9479, 1.0, 0.9583, 1.0, 0.9583, 1.0, 0.9479, 1.0, 0.5833, 1.0, 0.5937, 1.0, 0.5937, 1.0, 0.5833, 1.0, 0.2187, 1.0, 0.2292, 1.0, 0.2292, 1.0, 0.2187, 1.0, 0.8542, 1.0, 0.8646, 1.0, 0.8646, 1.0, 0.8542, 1.0, 0.4896, 1.0, 0.5, 1.0, 0.5, 1.0, 0.4896, 1.0, 0.125, 1.0, 0.1354, 1.0, 0.1354, 1.0, 0.125, 1.0, 0.7604, 1.0, 0.7708, 1.0, 0.7708, 1.0, 0.7604, 1.0, 0.3958, 1.0, 0.4062, 1.0, 0.4062, 1.0, 0.3958, 1.0, 0.03125, 1.0, 0.04167, 1.0, 0.04167, 1.0, 0.03125, 1.0, 0.6667, 1.0, 0.6771, 1.0, 0.6771, 1.0, 0.6667, 1.0, 0.3021, 1.0, 0.3125, 1.0, 0.3125, 1.0, 0.3021, 1.0, 0.9375, 1.0, 0.9479, 1.0, 0.9479, 1.0, 0.9375, 1.0, 0.5729, 1.0, 0.5833, 1.0, 0.5833, 1.0, 0.5729, 1.0, 0.2083, 1.0, 0.2187, 1.0, 0.2187, 1.0, 0.2083, 1.0, 0.8437, 1.0, 0.8542, 1.0, 0.8542, 1.0, 0.8437, 1.0, 0.4792, 1.0, 0.4896, 1.0, 0.4896, 1.0, 0.4792, 1.0, 0.1146, 1.0, 0.125, 1.0, 0.125, 1.0, 0.1146, 1.0, 0.75, 1.0, 0.7604, 1.0, 0.7604, 1.0, 0.75, 1.0, 0.3854, 1.0, 0.3958, 1.0, 0.3958, 1.0, 0.3854, 1.0, 0.02083, 1.0, 0.03125, 1.0, 0.03125, 1.0, 0.02083, 1.0, 0.6562, 1.0, 0.6667, 1.0, 0.6667, 1.0, 0.6562, 1.0, 0.2917, 1.0, 0.3021, 1.0, 0.3021, 1.0, 0.2917, 1.0, 0.9271, 1.0, 0.9375, 1.0, 0.9375, 1.0, 0.9271, 1.0, 0.5625, 1.0, 0.5729, 1.0, 0.5729, 1.0, 0.5625, 1.0, 0.1979, 1.0, 0.2083, 1.0, 0.2083, 1.0, 0.1979, 1.0, 0.8333, 1.0, 0.8437, 1.0, 0.8437, 1.0, 0.8333, 1.0, 0.4687, 1.0, 0.4792, 1.0, 0.4792, 1.0, 0.4687, 1.0, 0.1042, 1.0, 0.1146, 1.0, 0.1146, 1.0, 0.1042, 1.0, 0.7396, 1.0, 0.75, 1.0, 0.75, 1.0, 0.7396, 1.0, 0.375, 1.0, 0.3854, 1.0, 0.3854, 1.0, 0.375, 1.0, 0.01042, 1.0, 0.02083, 1.0, 0.02083, 1.0, 0.01042, 1.0, 0.6458, 1.0, 0.6562, 1.0, 0.6562, 1.0, 0.6458, 1.0, 0.2812, 1.0, 0.2917, 1.0, 0.2917, 1.0, 0.2812, 1.0, 0.9167, 1.0, 0.9271, 1.0, 0.9271, 1.0, 0.9167, 1.0, 0.5521, 1.0, 0.5625, 1.0, 0.5625, 1.0, 0.5521, 1.0, 0.1875, 1.0, 0.1979, 1.0, 0.1979, 1.0, 0.1875, 1.0, 0.8229, 1.0, 0.8333, 1.0, 0.8333, 1.0, 0.8229, 1.0, 0.4583, 1.0, 0.4687, 1.0, 0.4687, 1.0, 0.4583, 1.0, 0.09375, 1.0, 0.1042, 1.0, 0.1042, 1.0, 0.09375, 1.0, 0.7292, 1.0, 0.7396, 1.0, 0.7396, 1.0, 0.7292, 1.0, 0.3646, 1.0, 0.375, 1.0, 0.375, 1.0, 0.3646, 1.0, -7.469e-07, 1.0, 0.01042, 1.0, 0.01042, 1.0, -7.469e-07, 1.0, 0.6354, 1.0, 0.6458, 1.0, 0.6458, 1.0, 0.6354, 1.0, 0.2708, 1.0, 0.2812, 1.0, 0.2812, 1.0, 0.2708, 1.0, 0.9062, 1.0, 0.9167, 1.0, 0.9167, 1.0, 0.9062, 1.0, 0.5417, 1.0, 0.5521, 1.0, 0.5521, 1.0, 0.5417, 1.0, 0.1771, 1.0, 0.1875, 1.0, 0.1875, 1.0, 0.1771, 1.0, 0.8125, 1.0, 0.8229, 1.0, 0.8229, 1.0, 0.8125, 1.0, 0.4479, 1.0, 0.4583, 1.0, 0.4583, 1.0, 0.4479, 1.0, 0.08333, 1.0, 0.09375, 1.0, 0.09375, 1.0, 0.08333, 1.0, 0.9896, 1.0, 1.0, 1.0, 1.0, 1.0, 0.9896, 1.0, 0.7187, 1.0, 0.7292, 1.0, 0.7292, 1.0, 0.7187, 1.0, 0.3542, 1.0, 0.3646, 1.0, 0.3646, 1.0, 0.3542, 1.0, 0.625, 1.0, 0.6354, 1.0, 0.6354, 1.0, 0.625, 1.0, 0.2604, 1.0, 0.2708, 1.0, 0.2708, 1.0, 0.2604, 1.0, 0.8958, 1.0, 0.9062, 1.0, 0.9062, 1.0, 0.8958, 1.0, 0.5312, 1.0, 0.5417, 1.0, 0.5417, 1.0, 0.5312, 1.0, 0.1667, 1.0, 0.1771, 1.0, 0.1771, 1.0, 0.1667, 1.0, 0.8021, 1.0, 0.8125, 1.0, 0.8125, 1.0, 0.8021, 1.0, 0.4375, 1.0, 0.4479, 1.0, 0.4479, 1.0, 0.4375, 1.0, 0.07292, 1.0, 0.08333, 1.0, 0.08333, 1.0, 0.07292, 1.0, 0.7083, 1.0, 0.7187, 1.0, 0.7187, 1.0, 0.7083, 1.0, 0.3437, 1.0, 0.3542, 1.0, 0.3542, 1.0, 0.3437, 1.0, 0.9792, 1.0, 0.9896, 1.0, 0.9896, 1.0, 0.9792, 1.0, 0.6146, 1.0, 0.625, 1.0, 0.625, 1.0, 0.6146, 1.0, 0.25, 1.0, 0.2604, 1.0, 0.2604, 1.0, 0.25, 1.0, 0.8854, 1.0, 0.8958, 1.0, 0.8958, 1.0, 0.8854, 1.0, 0.5208, 1.0, 0.5312, 1.0, 0.5312, 1.0, 0.5208, 1.0, 0.1562, 1.0, 0.1667, 1.0, 0.1667, 1.0, 0.1562, 1.0, 0.7917, 1.0, 0.8021, 1.0, 0.8021, 1.0, 0.7917, 1.0, 0.4271, 1.0, 0.4375, 1.0, 0.4375, 1.0, 0.4271, 1.0, 0.0625, 1.0, 0.07292, 1.0, 0.07292, 1.0, 0.0625, 1.0, 0.6979, 1.0, 0.7083, 1.0, 0.7083, 1.0, 0.6979, 1.0, 0.3333, 1.0, 0.3437, 1.0, 0.3437, 1.0, 0.3333, 1.0, 0.9687, 1.0, 0.9792, 1.0, 0.9792, 1.0, 0.9687, 1.0, 0.6042, 1.0, 0.6146, 1.0, 0.6146, 1.0, 0.6042, 1.0, 0.2396, 1.0, 0.25, 1.0, 0.25, 1.0, 0.2396, 1.0, 0.875, 1.0, 0.8854, 1.0, 0.8854, 1.0, 0.875, 1.0, 0.5104, 1.0, 0.5208, 1.0, 0.5208, 1.0, 0.5104, 1.0, 0.1458, 1.0, 0.1562, 1.0, 0.1562, 1.0, 0.1458, 1.0, 0.7812, 1.0, 0.7917, 1.0, 0.7917, 1.0, 0.7812, 1.0, 0.4167, 1.0, 0.4271, 1.0, 0.4271, 1.0, 0.4167, 1.0, 0.05208, 1.0, 0.0625, 1.0, 0.0625, 1.0, 0.05208, 1.0, 0.6875, 1.0, 0.6979, 1.0, 0.6979, 1.0, 0.6875, 1.0, 0.2657, 0.4895, 0.25, 0.49, 0.2343, 0.4895, 0.2187, 0.4879, 0.2032, 0.4854, 0.1879, 0.4818, 0.1729, 0.4773, 0.1582, 0.4717, 0.1439, 0.4652, 0.13, 0.4578, 0.1167, 0.4496, 0.1039, 0.4404, 0.09176, 0.4304, 0.08029, 0.4197, 0.06956, 0.4082, 0.0596, 0.3961, 0.05045, 0.3833, 0.04215, 0.37, 0.03475, 0.3561, 0.02827, 0.3418, 0.02274, 0.3271, 0.01818, 0.3121, 0.01461, 0.2968, 0.01205, 0.2813, 0.01051, 0.2657, 0.01, 0.25, 0.01051, 0.2343, 0.01205, 0.2187, 0.01461, 0.2032, 0.01818, 0.1879, 0.02274, 0.1729, 0.02827, 0.1582, 0.03475, 0.1439, 0.04215, 0.13, 0.05045, 0.1167, 0.05959, 0.1039, 0.06956, 0.09176, 0.08029, 0.08029, 0.09176, 0.06956, 0.1039, 0.0596, 0.1167, 0.05045, 0.13, 0.04215, 0.1439, 0.03475, 0.1582, 0.02827, 0.1729, 0.02274, 0.1879, 0.01818, 0.2032, 0.01461, 0.2187, 0.01205, 0.2343, 0.01051, 0.25, 0.01, 0.2657, 0.01051, 0.2813, 0.01205, 0.2968, 0.01461, 0.3121, 0.01818, 0.3271, 0.02274, 0.3418, 0.02827, 0.3561, 0.03475, 0.37, 0.04215, 0.3833, 0.05045, 0.3961, 0.0596, 0.4082, 0.06956, 0.4197, 0.08029, 0.4304, 0.09176, 0.4404, 0.1039, 0.4496, 0.1167, 0.4578, 0.13, 0.4652, 0.1439, 0.4717, 0.1582, 0.4773, 0.1729, 0.4818, 0.1879, 0.4854, 0.2032, 0.4879, 0.2187, 0.4895, 0.2343, 0.49, 0.25, 0.4895, 0.2657, 0.4879, 0.2813, 0.4854, 0.2968, 0.4818, 0.3121, 0.4773, 0.3271, 0.4717, 0.3418, 0.4652, 0.3561, 0.4578, 0.37, 0.4496, 0.3833, 0.4404, 0.3961, 0.4304, 0.4082, 0.4197, 0.4197, 0.4082, 0.4304, 0.3961, 0.4404, 0.3833, 0.4496, 0.37, 0.4578, 0.3561, 0.4652, 0.3418, 0.4717, 0.3271, 0.4773, 0.3121, 0.4818, 0.2968, 0.4854, 0.2813, 0.4879, 0.875, 1.0, 0.8854, 1.0, 0.8854, 1.0, 0.875, 1.0, 0.05208, 1.0, 0.0625, 1.0, 0.0625, 1.0, 0.05208, 1.0, 0.3229, 1.0, 0.3333, 1.0, 0.3333, 1.0, 0.3229, 1.0, 0.5937, 1.0, 0.6042, 1.0, 0.6042, 1.0, 0.5937, 1.0, 0.8646, 1.0, 0.875, 1.0, 0.875, 1.0, 0.8646, 1.0, 0.04167, 1.0, 0.05208, 1.0, 0.05208, 1.0, 0.04167, 1.0, 0.3125, 1.0, 0.3229, 1.0, 0.3229, 1.0, 0.3125, 1.0, 0.5833, 1.0, 0.5937, 1.0, 0.5937, 1.0, 0.5833, 1.0, 0.8542, 1.0, 0.8646, 1.0, 0.8646, 1.0, 0.8542, 1.0, 0.03125, 1.0, 0.04167, 1.0, 0.04167, 1.0, 0.03125, 1.0, 0.3021, 1.0, 0.3125, 1.0, 0.3125, 1.0, 0.3021, 1.0, 0.5729, 1.0, 0.5833, 1.0, 0.5833, 1.0, 0.5729, 1.0, 0.8437, 1.0, 0.8542, 1.0, 0.8542, 1.0, 0.8437, 1.0, 0.02083, 1.0, 0.03125, 1.0, 0.03125, 1.0, 0.02083, 1.0, 0.2917, 1.0, 0.3021, 1.0, 0.3021, 1.0, 0.2917, 1.0, 0.5625, 1.0, 0.5729, 1.0, 0.5729, 1.0, 0.5625, 1.0, 0.8333, 1.0, 0.8437, 1.0, 0.8437, 1.0, 0.8333, 1.0, 0.01042, 1.0, 0.02083, 1.0, 0.02083, 1.0, 0.01042, 1.0, 0.2812, 1.0, 0.2917, 1.0, 0.2917, 1.0, 0.2812, 1.0, 0.5521, 1.0, 0.5625, 1.0, 0.5625, 1.0, 0.5521, 1.0, 0.8229, 1.0, 0.8333, 1.0, 0.8333, 1.0, 0.8229, 1.0, -7.469e-07, 1.0, 0.01042, 1.0, 0.01042, 1.0, -7.469e-07, 1.0, 0.2708, 1.0, 0.2812, 1.0, 0.2812, 1.0, 0.2708, 1.0, 0.5417, 1.0, 0.5521, 1.0, 0.5521, 1.0, 0.5417, 1.0, 0.8125, 1.0, 0.8229, 1.0, 0.8229, 1.0, 0.8125, 1.0, 0.2604, 1.0, 0.2708, 1.0, 0.2708, 1.0, 0.2604, 1.0, 0.5312, 1.0, 0.5417, 1.0, 0.5417, 1.0, 0.5312, 1.0, 0.8021, 1.0, 0.8125, 1.0, 0.8125, 1.0, 0.8021, 1.0, 0.25, 1.0, 0.2604, 1.0, 0.2604, 1.0, 0.25, 1.0, 0.5208, 1.0, 0.5312, 1.0, 0.5312, 1.0, 0.5208, 1.0, 0.7917, 1.0, 0.8021, 1.0, 0.8021, 1.0, 0.7917, 1.0, 0.2396, 1.0, 0.25, 1.0, 0.25, 1.0, 0.2396, 1.0, 0.5104, 1.0, 0.5208, 1.0, 0.5208, 1.0, 0.5104, 1.0, 0.7812, 1.0, 0.7917, 1.0, 0.7917, 1.0, 0.7812, 1.0, 0.2292, 1.0, 0.2396, 1.0, 0.2396, 1.0, 0.2292, 1.0, 0.5, 1.0, 0.5104, 1.0, 0.5104, 1.0, 0.5, 1.0, 0.7708, 1.0, 0.7812, 1.0, 0.7812, 1.0, 0.7708, 1.0, 0.2187, 1.0, 0.2292, 1.0, 0.2292, 1.0, 0.2187, 1.0, 0.4896, 1.0, 0.5, 1.0, 0.5, 1.0, 0.4896, 1.0, 0.7604, 1.0, 0.7708, 1.0, 0.7708, 1.0, 0.7604, 1.0, 0.2083, 1.0, 0.2187, 1.0, 0.2187, 1.0, 0.2083, 1.0, 0.4792, 1.0, 0.4896, 1.0, 0.4896, 1.0, 0.4792, 1.0, 0.75, 1.0, 0.7604, 1.0, 0.7604, 1.0, 0.75, 1.0, 0.1979, 1.0, 0.2083, 1.0, 0.2083, 1.0, 0.1979, 1.0, 0.4687, 1.0, 0.4792, 1.0, 0.4792, 1.0, 0.4687, 1.0, 0.7396, 1.0, 0.75, 1.0, 0.75, 1.0, 0.7396, 1.0, 0.1875, 1.0, 0.1979, 1.0, 0.1979, 1.0, 0.1875, 1.0, 0.4583, 1.0, 0.4687, 1.0, 0.4687, 1.0, 0.4583, 1.0, 0.7292, 1.0, 0.7396, 1.0, 0.7396, 1.0, 0.7292, 1.0, 0.1771, 1.0, 0.1875, 1.0, 0.1875, 1.0, 0.1771, 1.0, 0.4479, 1.0, 0.4583, 1.0, 0.4583, 1.0, 0.4479, 1.0, 0.7187, 1.0, 0.7292, 1.0, 0.7292, 1.0, 0.7187, 1.0, 0.9896, 1.0, 1.0, 1.0, 1.0, 1.0, 0.9896, 1.0, 0.1667, 1.0, 0.1771, 1.0, 0.1771, 1.0, 0.1667, 1.0, 0.4375, 1.0, 0.4479, 1.0, 0.4479, 1.0, 0.4375, 1.0, 0.7083, 1.0, 0.7187, 1.0, 0.7187, 1.0, 0.7083, 1.0, 0.9792, 1.0, 0.9896, 1.0, 0.9896, 1.0, 0.9792, 1.0, 0.1562, 1.0, 0.1667, 1.0, 0.1667, 1.0, 0.1562, 1.0, 0.4271, 1.0, 0.4375, 1.0, 0.4375, 1.0, 0.4271, 1.0, 0.6979, 1.0, 0.7083, 1.0, 0.7083, 1.0, 0.6979, 1.0, 0.9687, 1.0, 0.9792, 1.0, 0.9792, 1.0, 0.9687, 1.0, 0.1458, 1.0, 0.1562, 1.0, 0.1562, 1.0, 0.1458, 1.0, 0.4167, 1.0, 0.4271, 1.0, 0.4271, 1.0, 0.4167, 1.0, 0.6875, 1.0, 0.6979, 1.0, 0.6979, 1.0, 0.6875, 1.0, 0.9583, 1.0, 0.9687, 1.0, 0.9687, 1.0, 0.9583, 1.0, 0.1354, 1.0, 0.1458, 1.0, 0.1458, 1.0, 0.1354, 1.0, 0.4062, 1.0, 0.4167, 1.0, 0.4167, 1.0, 0.4062, 1.0, 0.6771, 1.0, 0.6875, 1.0, 0.6875, 1.0, 0.6771, 1.0, 0.9479, 1.0, 0.9583, 1.0, 0.9583, 1.0, 0.9479, 1.0, 0.125, 1.0, 0.1354, 1.0, 0.1354, 1.0, 0.125, 1.0, 0.3958, 1.0, 0.4062, 1.0, 0.4062, 1.0, 0.3958, 1.0, 0.6667, 1.0, 0.6771, 1.0, 0.6771, 1.0, 0.6667, 1.0, 0.9375, 1.0, 0.9479, 1.0, 0.9479, 1.0, 0.9375, 1.0, 0.1146, 1.0, 0.125, 1.0, 0.125, 1.0, 0.1146, 1.0, 0.3854, 1.0, 0.3958, 1.0, 0.3958, 1.0, 0.3854, 1.0, 0.6562, 1.0, 0.6667, 1.0, 0.6667, 1.0, 0.6562, 1.0, 0.9271, 1.0, 0.9375, 1.0, 0.9375, 1.0, 0.9271, 1.0, 0.1042, 1.0, 0.1146, 1.0, 0.1146, 1.0, 0.1042, 1.0, 0.375, 1.0, 0.3854, 1.0, 0.3854, 1.0, 0.375, 1.0, 0.6458, 1.0, 0.6562, 1.0, 0.6562, 1.0, 0.6458, 1.0, 0.9167, 1.0, 0.9271, 1.0, 0.9271, 1.0, 0.9167, 1.0, 0.09375, 1.0, 0.1042, 1.0, 0.1042, 1.0, 0.09375, 1.0, 0.3646, 1.0, 0.375, 1.0, 0.375, 1.0, 0.3646, 1.0, 0.6354, 1.0, 0.6458, 1.0, 0.6458, 1.0, 0.6354, 1.0, 0.9062, 1.0, 0.9167, 1.0, 0.9167, 1.0, 0.9062, 1.0, 0.08333, 1.0, 0.09375, 1.0, 0.09375, 1.0, 0.08333, 1.0, 0.3542, 1.0, 0.3646, 1.0, 0.3646, 1.0, 0.3542, 1.0, 0.625, 1.0, 0.6354, 1.0, 0.6354, 1.0, 0.625, 1.0, 0.8958, 1.0, 0.9062, 1.0, 0.9062, 1.0, 0.8958, 1.0, 0.07292, 1.0, 0.08333, 1.0, 0.08333, 1.0, 0.07292, 1.0, 0.3437, 1.0, 0.3542, 1.0, 0.3542, 1.0, 0.3437, 1.0, 0.6146, 1.0, 0.625, 1.0, 0.625, 1.0, 0.6146, 1.0, 0.8854, 1.0, 0.8958, 1.0, 0.8958, 1.0, 0.8854, 1.0, 0.0625, 1.0, 0.07292, 1.0, 0.07292, 1.0, 0.0625, 1.0, 0.3333, 1.0, 0.3437, 1.0, 0.3437, 1.0, 0.3333, 1.0])
me_cylinder.use_remesh_fix_poles = True
me_cylinder.use_remesh_preserve_attributes = False
me_cylinder.use_mirror_vertex_groups = False
me_cylinder.update()
me_cylinder_001 = bpy.data.meshes.new('Cylinder.001')
me_cylinder_001.from_pydata([(4.451e-06, 10.3, -6.25), (4.451e-06, 10.3, 1.25), (0.6737, 10.28, -6.25), (0.6737, 10.28, 1.25), (1.344, 10.21, -6.25), (1.344, 10.21, 1.25), (2.009, 10.1, -6.25), (2.009, 10.1, 1.25), (2.666, 9.949, -6.25), (2.666, 9.949, 1.25), (3.311, 9.753, -6.25), (3.311, 9.753, 1.25), (3.942, 9.516, -6.25), (3.942, 9.516, 1.25), (4.556, 9.238, -6.25), (4.556, 9.238, 1.25), (5.15, 8.92, -6.25), (5.15, 8.92, 1.25), (5.722, 8.564, -6.25), (5.722, 8.564, 1.25), (6.27, 8.172, -6.25), (6.27, 8.172, 1.25), (6.791, 7.744, -6.25), (6.791, 7.744, 1.25), (7.283, 7.283, -6.25), (7.283, 7.283, 1.25), (7.744, 6.791, -6.25), (7.744, 6.791, 1.25), (8.172, 6.27, -6.25), (8.172, 6.27, 1.25), (8.564, 5.722, -6.25), (8.564, 5.722, 1.25), (8.92, 5.15, -6.25), (8.92, 5.15, 1.25), (9.238, 4.556, -6.25), (9.238, 4.556, 1.25), (9.516, 3.942, -6.25), (9.516, 3.942, 1.25), (9.753, 3.311, -6.25), (9.753, 3.311, 1.25), (9.949, 2.666, -6.25), (9.949, 2.666, 1.25), (10.1, 2.009, -6.25), (10.1, 2.009, 1.25), (10.21, 1.344, -6.25), (10.21, 1.344, 1.25), (10.28, 0.6736, -6.25), (10.28, 0.6736, 1.25), (10.3, -2.281e-06, -6.25), (10.3, -2.281e-06, 1.25), (10.28, -0.6737, -6.25), (10.28, -0.6737, 1.25), (10.21, -1.344, -6.25), (10.21, -1.344, 1.25), (10.1, -2.009, -6.25), (10.1, -2.009, 1.25), (9.949, -2.666, -6.25), (9.949, -2.666, 1.25), (9.753, -3.311, -6.25), (9.753, -3.311, 1.25), (9.516, -3.942, -6.25), (9.516, -3.942, 1.25), (9.238, -4.556, -6.25), (9.238, -4.556, 1.25), (8.92, -5.15, -6.25), (8.92, -5.15, 1.25), (8.564, -5.722, -6.25), (8.564, -5.722, 1.25), (8.172, -6.27, -6.25), (8.172, -6.27, 1.25), (7.744, -6.791, -6.25), (7.744, -6.791, 1.25), (7.283, -7.283, -6.25), (7.283, -7.283, 1.25), (6.791, -7.744, -6.25), (6.791, -7.744, 1.25), (6.27, -8.172, -6.25), (6.27, -8.172, 1.25), (5.722, -8.564, -6.25), (5.722, -8.564, 1.25), (5.15, -8.92, -6.25), (5.15, -8.92, 1.25), (4.556, -9.238, -6.25), (4.556, -9.238, 1.25), (3.942, -9.516, -6.25), (3.942, -9.516, 1.25), (3.311, -9.753, -6.25), (3.311, -9.753, 1.25), (2.666, -9.949, -6.25), (2.666, -9.949, 1.25), (2.009, -10.1, -6.25), (2.009, -10.1, 1.25), (1.344, -10.21, -6.25), (1.344, -10.21, 1.25), (0.6736, -10.28, -6.25), (0.6736, -10.28, 1.25), (-1.118e-05, -10.3, -6.25), (-1.118e-05, -10.3, 1.25), (-0.6737, -10.28, -6.25), (-0.6737, -10.28, 1.25), (-1.344, -10.21, -6.25), (-1.344, -10.21, 1.25), (-2.009, -10.1, -6.25), (-2.009, -10.1, 1.25), (-2.666, -9.949, -6.25), (-2.666, -9.949, 1.25), (-3.311, -9.753, -6.25), (-3.311, -9.753, 1.25), (-3.942, -9.516, -6.25), (-3.942, -9.516, 1.25), (-4.556, -9.238, -6.25), (-4.556, -9.238, 1.25), (-5.15, -8.92, -6.25), (-5.15, -8.92, 1.25), (-5.722, -8.564, -6.25), (-5.722, -8.564, 1.25), (-6.27, -8.172, -6.25), (-6.27, -8.172, 1.25), (-6.791, -7.744, -6.25), (-6.791, -7.744, 1.25), (-7.283, -7.283, -6.25), (-7.283, -7.283, 1.25), (-7.744, -6.791, -6.25), (-7.744, -6.791, 1.25), (-8.172, -6.27, -6.25), (-8.172, -6.27, 1.25), (-8.564, -5.722, -6.25), (-8.564, -5.722, 1.25), (-8.92, -5.15, -6.25), (-8.92, -5.15, 1.25), (-9.238, -4.556, -6.25), (-9.238, -4.556, 1.25), (-9.516, -3.942, -6.25), (-9.516, -3.942, 1.25), (-9.753, -3.311, -6.25), (-9.753, -3.311, 1.25), (-9.949, -2.666, -6.25), (-9.949, -2.666, 1.25), (-10.1, -2.009, -6.25), (-10.1, -2.009, 1.25), (-10.21, -1.344, -6.25), (-10.21, -1.344, 1.25), (-10.28, -0.6736, -6.25), (-10.28, -0.6736, 1.25), (-10.3, 1.057e-05, -6.25), (-10.3, 1.057e-05, 1.25), (-10.28, 0.6737, -6.25), (-10.28, 0.6737, 1.25), (-10.21, 1.344, -6.25), (-10.21, 1.344, 1.25), (-10.1, 2.009, -6.25), (-10.1, 2.009, 1.25), (-9.949, 2.666, -6.25), (-9.949, 2.666, 1.25), (-9.753, 3.311, -6.25), (-9.753, 3.311, 1.25), (-9.516, 3.942, -6.25), (-9.516, 3.942, 1.25), (-9.238, 4.556, -6.25), (-9.238, 4.556, 1.25), (-8.92, 5.15, -6.25), (-8.92, 5.15, 1.25), (-8.564, 5.722, -6.25), (-8.564, 5.722, 1.25), (-8.172, 6.27, -6.25), (-8.172, 6.27, 1.25), (-7.744, 6.791, -6.25), (-7.744, 6.791, 1.25), (-7.283, 7.283, -6.25), (-7.283, 7.283, 1.25), (-6.791, 7.744, -6.25), (-6.791, 7.744, 1.25), (-6.27, 8.172, -6.25), (-6.27, 8.172, 1.25), (-5.722, 8.564, -6.25), (-5.722, 8.564, 1.25), (-5.15, 8.92, -6.25), (-5.15, 8.92, 1.25), (-4.556, 9.238, -6.25), (-4.556, 9.238, 1.25), (-3.942, 9.516, -6.25), (-3.942, 9.516, 1.25), (-3.311, 9.753, -6.25), (-3.311, 9.753, 1.25), (-2.666, 9.949, -6.25), (-2.666, 9.949, 1.25), (-2.009, 10.1, -6.25), (-2.009, 10.1, 1.25), (-1.344, 10.21, -6.25), (-1.344, 10.21, 1.25), (-0.6737, 10.28, -6.25), (-0.6737, 10.28, 1.25), (0.5494, 8.382, 1.25), (4.636e-06, 8.4, 1.25), (1.096, 8.328, 1.25), (1.639, 8.239, 1.25), (2.174, 8.114, 1.25), (2.7, 7.954, 1.25), (3.215, 7.761, 1.25), (3.715, 7.534, 1.25), (4.2, 7.275, 1.25), (4.667, 6.984, 1.25), (5.114, 6.664, 1.25), (5.539, 6.315, 1.25), (5.94, 5.94, 1.25), (6.315, 5.538, 1.25), (6.664, 5.114, 1.25), (6.984, 4.667, 1.25), (7.275, 4.2, 1.25), (7.534, 3.715, 1.25), (7.761, 3.215, 1.25), (7.954, 2.7, 1.25), (8.114, 2.174, 1.25), (8.239, 1.639, 1.25), (8.328, 1.096, 1.25), (8.382, 0.5494, 1.25), (8.4, -2.369e-06, 1.25), (8.382, -0.5494, 1.25), (8.328, -1.096, 1.25), (8.239, -1.639, 1.25), (8.114, -2.174, 1.25), (7.954, -2.7, 1.25), (7.761, -3.215, 1.25), (7.534, -3.715, 1.25), (7.275, -4.2, 1.25), (6.984, -4.667, 1.25), (6.664, -5.114, 1.25), (6.315, -5.539, 1.25), (5.94, -5.94, 1.25), (5.539, -6.315, 1.25), (5.114, -6.664, 1.25), (4.667, -6.984, 1.25), (4.2, -7.275, 1.25), (3.715, -7.534, 1.25), (3.215, -7.761, 1.25), (2.7, -7.954, 1.25), (2.174, -8.114, 1.25), (1.639, -8.239, 1.25), (1.096, -8.328, 1.25), (0.5494, -8.382, 1.25), (-8.115e-06, -8.4, 1.25), (-0.5494, -8.382, 1.25), (-1.096, -8.328, 1.25), (-1.639, -8.239, 1.25), (-2.174, -8.114, 1.25), (-2.7, -7.954, 1.25), (-3.215, -7.761, 1.25), (-3.715, -7.534, 1.25), (-4.2, -7.275, 1.25), (-4.667, -6.984, 1.25), (-5.114, -6.664, 1.25), (-5.539, -6.315, 1.25), (-5.94, -5.94, 1.25), (-6.315, -5.538, 1.25), (-6.664, -5.114, 1.25), (-6.984, -4.667, 1.25), (-7.275, -4.2, 1.25), (-7.534, -3.715, 1.25), (-7.761, -3.215, 1.25), (-7.954, -2.7, 1.25), (-8.114, -2.174, 1.25), (-8.239, -1.639, 1.25), (-8.328, -1.096, 1.25), (-8.382, -0.5494, 1.25), (-8.4, 8.112e-06, 1.25), (-8.382, 0.5494, 1.25), (-8.328, 1.096, 1.25), (-8.239, 1.639, 1.25), (-8.114, 2.174, 1.25), (-7.954, 2.7, 1.25), (-7.761, 3.215, 1.25), (-7.534, 3.715, 1.25), (-7.275, 4.2, 1.25), (-6.984, 4.667, 1.25), (-6.664, 5.114, 1.25), (-6.315, 5.538, 1.25), (-5.94, 5.94, 1.25), (-5.539, 6.315, 1.25), (-5.114, 6.664, 1.25), (-4.667, 6.984, 1.25), (-4.2, 7.275, 1.25), (-3.715, 7.534, 1.25), (-3.215, 7.761, 1.25), (-2.7, 7.954, 1.25), (-2.174, 8.114, 1.25), (-1.639, 8.239, 1.25), (-1.096, 8.328, 1.25), (-0.5494, 8.382, 1.25), (0.5494, 8.382, 3.75), (4.636e-06, 8.4, 3.75), (1.096, 8.328, 3.75), (1.639, 8.239, 3.75), (2.174, 8.114, 3.75), (2.7, 7.954, 3.75), (3.215, 7.761, 3.75), (3.715, 7.534, 3.75), (4.2, 7.275, 3.75), (4.667, 6.984, 3.75), (5.114, 6.664, 3.75), (5.539, 6.315, 3.75), (5.94, 5.94, 3.75), (6.315, 5.538, 3.75), (6.664, 5.114, 3.75), (6.984, 4.667, 3.75), (7.275, 4.2, 3.75), (7.534, 3.715, 3.75), (7.761, 3.215, 3.75), (7.954, 2.7, 3.75), (8.114, 2.174, 3.75), (8.239, 1.639, 3.75), (8.328, 1.096, 3.75), (8.382, 0.5494, 3.75), (8.4, -2.369e-06, 3.75), (8.382, -0.5494, 3.75), (8.328, -1.096, 3.75), (8.239, -1.639, 3.75), (8.114, -2.174, 3.75), (7.954, -2.7, 3.75), (7.761, -3.215, 3.75), (7.534, -3.715, 3.75), (7.275, -4.2, 3.75), (6.984, -4.667, 3.75), (6.664, -5.114, 3.75), (6.315, -5.539, 3.75), (5.94, -5.94, 3.75), (5.539, -6.315, 3.75), (5.114, -6.664, 3.75), (4.667, -6.984, 3.75), (4.2, -7.275, 3.75), (3.715, -7.534, 3.75), (3.215, -7.761, 3.75), (2.7, -7.954, 3.75), (2.174, -8.114, 3.75), (1.639, -8.239, 3.75), (1.096, -8.328, 3.75), (0.5494, -8.382, 3.75), (-8.115e-06, -8.4, 3.75), (-0.5494, -8.382, 3.75), (-1.096, -8.328, 3.75), (-1.639, -8.239, 3.75), (-2.174, -8.114, 3.75), (-2.7, -7.954, 3.75), (-3.215, -7.761, 3.75), (-3.715, -7.534, 3.75), (-4.2, -7.275, 3.75), (-4.667, -6.984, 3.75), (-5.114, -6.664, 3.75), (-5.539, -6.315, 3.75), (-5.94, -5.94, 3.75), (-6.315, -5.538, 3.75), (-6.664, -5.114, 3.75), (-6.984, -4.667, 3.75), (-7.275, -4.2, 3.75), (-7.534, -3.715, 3.75), (-7.761, -3.215, 3.75), (-7.954, -2.7, 3.75), (-8.114, -2.174, 3.75), (-8.239, -1.639, 3.75), (-8.328, -1.096, 3.75), (-8.382, -0.5494, 3.75), (-8.4, 8.112e-06, 3.75), (-8.382, 0.5494, 3.75), (-8.328, 1.096, 3.75), (-8.239, 1.639, 3.75), (-8.114, 2.174, 3.75), (-7.954, 2.7, 3.75), (-7.761, 3.215, 3.75), (-7.534, 3.715, 3.75), (-7.275, 4.2, 3.75), (-6.984, 4.667, 3.75), (-6.664, 5.114, 3.75), (-6.315, 5.538, 3.75), (-5.94, 5.94, 3.75), (-5.539, 6.315, 3.75), (-5.114, 6.664, 3.75), (-4.667, 6.984, 3.75), (-4.2, 7.275, 3.75), (-3.715, 7.534, 3.75), (-3.215, 7.761, 3.75), (-2.7, 7.954, 3.75), (-2.174, 8.114, 3.75), (-1.639, 8.239, 3.75), (-1.096, 8.328, 3.75), (-0.5494, 8.382, 3.75)], [], [(0, 1, 3, 2), (2, 3, 5, 4), (4, 5, 7, 6), (6, 7, 9, 8), (8, 9, 11, 10), (10, 11, 13, 12), (12, 13, 15, 14), (14, 15, 17, 16), (16, 17, 19, 18), (18, 19, 21, 20), (20, 21, 23, 22), (22, 23, 25, 24), (24, 25, 27, 26), (26, 27, 29, 28), (28, 29, 31, 30), (30, 31, 33, 32), (32, 33, 35, 34), (34, 35, 37, 36), (36, 37, 39, 38), (38, 39, 41, 40), (40, 41, 43, 42), (42, 43, 45, 44), (44, 45, 47, 46), (46, 47, 49, 48), (48, 49, 51, 50), (50, 51, 53, 52), (52, 53, 55, 54), (54, 55, 57, 56), (56, 57, 59, 58), (58, 59, 61, 60), (60, 61, 63, 62), (62, 63, 65, 64), (64, 65, 67, 66), (66, 67, 69, 68), (68, 69, 71, 70), (70, 71, 73, 72), (72, 73, 75, 74), (74, 75, 77, 76), (76, 77, 79, 78), (78, 79, 81, 80), (80, 81, 83, 82), (82, 83, 85, 84), (84, 85, 87, 86), (86, 87, 89, 88), (88, 89, 91, 90), (90, 91, 93, 92), (92, 93, 95, 94), (94, 95, 97, 96), (96, 97, 99, 98), (98, 99, 101, 100), (100, 101, 103, 102), (102, 103, 105, 104), (104, 105, 107, 106), (106, 107, 109, 108), (108, 109, 111, 110), (110, 111, 113, 112), (112, 113, 115, 114), (114, 115, 117, 116), (116, 117, 119, 118), (118, 119, 121, 120), (120, 121, 123, 122), (122, 123, 125, 124), (124, 125, 127, 126), (126, 127, 129, 128), (128, 129, 131, 130), (130, 131, 133, 132), (132, 133, 135, 134), (134, 135, 137, 136), (136, 137, 139, 138), (138, 139, 141, 140), (140, 141, 143, 142), (142, 143, 145, 144), (144, 145, 147, 146), (146, 147, 149, 148), (148, 149, 151, 150), (150, 151, 153, 152), (152, 153, 155, 154), (154, 155, 157, 156), (156, 157, 159, 158), (158, 159, 161, 160), (160, 161, 163, 162), (162, 163, 165, 164), (164, 165, 167, 166), (166, 167, 169, 168), (168, 169, 171, 170), (170, 171, 173, 172), (172, 173, 175, 174), (174, 175, 177, 176), (176, 177, 179, 178), (178, 179, 181, 180), (180, 181, 183, 182), (182, 183, 185, 184), (184, 185, 187, 186), (186, 187, 189, 188), (131, 129, 256, 257), (188, 189, 191, 190), (190, 191, 1, 0), (0, 2, 4, 6, 8, 10, 12, 14, 16, 18, 20, 22, 24, 26, 28, 30, 32, 34, 36, 38, 40, 42, 44, 46, 48, 50, 52, 54, 56, 58, 60, 62, 64, 66, 68, 70, 72, 74, 76, 78, 80, 82, 84, 86, 88, 90, 92, 94, 96, 98, 100, 102, 104, 106, 108, 110, 112, 114, 116, 118, 120, 122, 124, 126, 128, 130, 132, 134, 136, 138, 140, 142, 144, 146, 148, 150, 152, 154, 156, 158, 160, 162, 164, 166, 168, 170, 172, 174, 176, 178, 180, 182, 184, 186, 188, 190), (230, 229, 325, 326), (9, 7, 195, 196), (79, 77, 230, 231), (149, 147, 265, 266), (27, 25, 204, 205), (97, 95, 239, 240), (167, 165, 274, 275), (45, 43, 213, 214), (115, 113, 248, 249), (185, 183, 283, 284), (63, 61, 222, 223), (133, 131, 257, 258), (11, 9, 196, 197), (81, 79, 231, 232), (151, 149, 266, 267), (29, 27, 205, 206), (99, 97, 240, 241), (169, 167, 275, 276), (47, 45, 214, 215), (117, 115, 249, 250), (187, 185, 284, 285), (65, 63, 223, 224), (135, 133, 258, 259), (13, 11, 197, 198), (83, 81, 232, 233), (153, 151, 267, 268), (31, 29, 206, 207), (101, 99, 241, 242), (171, 169, 276, 277), (49, 47, 215, 216), (119, 117, 250, 251), (189, 187, 285, 286), (67, 65, 224, 225), (137, 135, 259, 260), (15, 13, 198, 199), (85, 83, 233, 234), (155, 153, 268, 269), (33, 31, 207, 208), (103, 101, 242, 243), (173, 171, 277, 278), (51, 49, 216, 217), (121, 119, 251, 252), (191, 189, 286, 287), (69, 67, 225, 226), (139, 137, 260, 261), (17, 15, 199, 200), (87, 85, 234, 235), (157, 155, 269, 270), (35, 33, 208, 209), (105, 103, 243, 244), (175, 173, 278, 279), (53, 51, 217, 218), (123, 121, 252, 253), (1, 191, 287, 193), (71, 69, 226, 227), (141, 139, 261, 262), (19, 17, 200, 201), (89, 87, 235, 236), (159, 157, 270, 271), (37, 35, 209, 210), (107, 105, 244, 245), (177, 175, 279, 280), (3, 1, 193, 192), (55, 53, 218, 219), (125, 123, 253, 254), (73, 71, 227, 228), (143, 141, 262, 263), (21, 19, 201, 202), (91, 89, 236, 237), (161, 159, 271, 272), (39, 37, 210, 211), (109, 107, 245, 246), (179, 177, 280, 281), (57, 55, 219, 220), (127, 125, 254, 255), (5, 3, 192, 194), (75, 73, 228, 229), (145, 143, 263, 264), (23, 21, 202, 203), (93, 91, 237, 238), (163, 161, 272, 273), (41, 39, 211, 212), (111, 109, 246, 247), (181, 179, 281, 282), (59, 57, 220, 221), (129, 127, 255, 256), (7, 5, 194, 195), (77, 75, 229, 230), (147, 145, 264, 265), (25, 23, 203, 204), (95, 93, 238, 239), (165, 163, 273, 274), (43, 41, 212, 213), (113, 111, 247, 248), (183, 181, 282, 283), (61, 59, 221, 222), (288, 289, 383, 382, 381, 380, 379, 378, 377, 376, 375, 374, 373, 372, 371, 370, 369, 368, 367, 366, 365, 364, 363, 362, 361, 360, 359, 358, 357, 356, 355, 354, 353, 352, 351, 350, 349, 348, 347, 346, 345, 344, 343, 342, 341, 340, 339, 338, 337, 336, 335, 334, 333, 332, 331, 330, 329, 328, 327, 326, 325, 324, 323, 322, 321, 320, 319, 318, 317, 316, 315, 314, 313, 312, 311, 310, 309, 308, 307, 306, 305, 304, 303, 302, 301, 300, 299, 298, 297, 296, 295, 294, 293, 292, 291, 290), (204, 203, 299, 300), (283, 282, 378, 379), (257, 256, 352, 353), (231, 230, 326, 327), (205, 204, 300, 301), (284, 283, 379, 380), (258, 257, 353, 354), (232, 231, 327, 328), (206, 205, 301, 302), (285, 284, 380, 381), (259, 258, 354, 355), (233, 232, 328, 329), (207, 206, 302, 303), (286, 285, 381, 382), (260, 259, 355, 356), (234, 233, 329, 330), (208, 207, 303, 304), (287, 286, 382, 383), (261, 260, 356, 357), (235, 234, 330, 331), (209, 208, 304, 305), (193, 287, 383, 289), (262, 261, 357, 358), (236, 235, 331, 332), (210, 209, 305, 306), (263, 262, 358, 359), (237, 236, 332, 333), (211, 210, 306, 307), (264, 263, 359, 360), (238, 237, 333, 334), (212, 211, 307, 308), (265, 264, 360, 361), (239, 238, 334, 335), (213, 212, 308, 309), (266, 265, 361, 362), (240, 239, 335, 336), (214, 213, 309, 310), (267, 266, 362, 363), (241, 240, 336, 337), (215, 214, 310, 311), (268, 267, 363, 364), (242, 241, 337, 338), (216, 215, 311, 312), (269, 268, 364, 365), (243, 242, 338, 339), (217, 216, 312, 313), (270, 269, 365, 366), (244, 243, 339, 340), (218, 217, 313, 314), (271, 270, 366, 367), (245, 244, 340, 341), (219, 218, 314, 315), (192, 193, 289, 288), (272, 271, 367, 368), (246, 245, 341, 342), (220, 219, 315, 316), (194, 192, 288, 290), (273, 272, 368, 369), (247, 246, 342, 343), (221, 220, 316, 317), (195, 194, 290, 291), (274, 273, 369, 370), (248, 247, 343, 344), (222, 221, 317, 318), (196, 195, 291, 292), (275, 274, 370, 371), (249, 248, 344, 345), (223, 222, 318, 319), (197, 196, 292, 293), (276, 275, 371, 372), (250, 249, 345, 346), (224, 223, 319, 320), (198, 197, 293, 294), (277, 276, 372, 373), (251, 250, 346, 347), (225, 224, 320, 321), (199, 198, 294, 295), (278, 277, 373, 374), (252, 251, 347, 348), (226, 225, 321, 322), (200, 199, 295, 296), (279, 278, 374, 375), (253, 252, 348, 349), (227, 226, 322, 323), (201, 200, 296, 297), (280, 279, 375, 376), (254, 253, 349, 350), (228, 227, 323, 324), (202, 201, 297, 298), (281, 280, 376, 377), (255, 254, 350, 351), (229, 228, 324, 325), (203, 202, 298, 299), (282, 281, 377, 378), (256, 255, 351, 352)])
_uv = me_cylinder_001.uv_layers.new(name='UVMap')
_uv.uv.foreach_set('vector', [1.0, 0.5, 1.0, 1.0, 0.9896, 1.0, 0.9896, 0.5, 0.9896, 0.5, 0.9896, 1.0, 0.9792, 1.0, 0.9792, 0.5, 0.9792, 0.5, 0.9792, 1.0, 0.9687, 1.0, 0.9687, 0.5, 0.9687, 0.5, 0.9687, 1.0, 0.9583, 1.0, 0.9583, 0.5, 0.9583, 0.5, 0.9583, 1.0, 0.9479, 1.0, 0.9479, 0.5, 0.9479, 0.5, 0.9479, 1.0, 0.9375, 1.0, 0.9375, 0.5, 0.9375, 0.5, 0.9375, 1.0, 0.9271, 1.0, 0.9271, 0.5, 0.9271, 0.5, 0.9271, 1.0, 0.9167, 1.0, 0.9167, 0.5, 0.9167, 0.5, 0.9167, 1.0, 0.9062, 1.0, 0.9062, 0.5, 0.9062, 0.5, 0.9062, 1.0, 0.8958, 1.0, 0.8958, 0.5, 0.8958, 0.5, 0.8958, 1.0, 0.8854, 1.0, 0.8854, 0.5, 0.8854, 0.5, 0.8854, 1.0, 0.875, 1.0, 0.875, 0.5, 0.875, 0.5, 0.875, 1.0, 0.8646, 1.0, 0.8646, 0.5, 0.8646, 0.5, 0.8646, 1.0, 0.8542, 1.0, 0.8542, 0.5, 0.8542, 0.5, 0.8542, 1.0, 0.8437, 1.0, 0.8437, 0.5, 0.8437, 0.5, 0.8437, 1.0, 0.8333, 1.0, 0.8333, 0.5, 0.8333, 0.5, 0.8333, 1.0, 0.8229, 1.0, 0.8229, 0.5, 0.8229, 0.5, 0.8229, 1.0, 0.8125, 1.0, 0.8125, 0.5, 0.8125, 0.5, 0.8125, 1.0, 0.8021, 1.0, 0.8021, 0.5, 0.8021, 0.5, 0.8021, 1.0, 0.7917, 1.0, 0.7917, 0.5, 0.7917, 0.5, 0.7917, 1.0, 0.7812, 1.0, 0.7812, 0.5, 0.7812, 0.5, 0.7812, 1.0, 0.7708, 1.0, 0.7708, 0.5, 0.7708, 0.5, 0.7708, 1.0, 0.7604, 1.0, 0.7604, 0.5, 0.7604, 0.5, 0.7604, 1.0, 0.75, 1.0, 0.75, 0.5, 0.75, 0.5, 0.75, 1.0, 0.7396, 1.0, 0.7396, 0.5, 0.7396, 0.5, 0.7396, 1.0, 0.7292, 1.0, 0.7292, 0.5, 0.7292, 0.5, 0.7292, 1.0, 0.7187, 1.0, 0.7187, 0.5, 0.7187, 0.5, 0.7187, 1.0, 0.7083, 1.0, 0.7083, 0.5, 0.7083, 0.5, 0.7083, 1.0, 0.6979, 1.0, 0.6979, 0.5, 0.6979, 0.5, 0.6979, 1.0, 0.6875, 1.0, 0.6875, 0.5, 0.6875, 0.5, 0.6875, 1.0, 0.6771, 1.0, 0.6771, 0.5, 0.6771, 0.5, 0.6771, 1.0, 0.6667, 1.0, 0.6667, 0.5, 0.6667, 0.5, 0.6667, 1.0, 0.6562, 1.0, 0.6562, 0.5, 0.6562, 0.5, 0.6562, 1.0, 0.6458, 1.0, 0.6458, 0.5, 0.6458, 0.5, 0.6458, 1.0, 0.6354, 1.0, 0.6354, 0.5, 0.6354, 0.5, 0.6354, 1.0, 0.625, 1.0, 0.625, 0.5, 0.625, 0.5, 0.625, 1.0, 0.6146, 1.0, 0.6146, 0.5, 0.6146, 0.5, 0.6146, 1.0, 0.6042, 1.0, 0.6042, 0.5, 0.6042, 0.5, 0.6042, 1.0, 0.5937, 1.0, 0.5937, 0.5, 0.5937, 0.5, 0.5937, 1.0, 0.5833, 1.0, 0.5833, 0.5, 0.5833, 0.5, 0.5833, 1.0, 0.5729, 1.0, 0.5729, 0.5, 0.5729, 0.5, 0.5729, 1.0, 0.5625, 1.0, 0.5625, 0.5, 0.5625, 0.5, 0.5625, 1.0, 0.5521, 1.0, 0.5521, 0.5, 0.5521, 0.5, 0.5521, 1.0, 0.5417, 1.0, 0.5417, 0.5, 0.5417, 0.5, 0.5417, 1.0, 0.5312, 1.0, 0.5312, 0.5, 0.5312, 0.5, 0.5312, 1.0, 0.5208, 1.0, 0.5208, 0.5, 0.5208, 0.5, 0.5208, 1.0, 0.5104, 1.0, 0.5104, 0.5, 0.5104, 0.5, 0.5104, 1.0, 0.5, 1.0, 0.5, 0.5, 0.5, 0.5, 0.5, 1.0, 0.4896, 1.0, 0.4896, 0.5, 0.4896, 0.5, 0.4896, 1.0, 0.4792, 1.0, 0.4792, 0.5, 0.4792, 0.5, 0.4792, 1.0, 0.4687, 1.0, 0.4687, 0.5, 0.4687, 0.5, 0.4687, 1.0, 0.4583, 1.0, 0.4583, 0.5, 0.4583, 0.5, 0.4583, 1.0, 0.4479, 1.0, 0.4479, 0.5, 0.4479, 0.5, 0.4479, 1.0, 0.4375, 1.0, 0.4375, 0.5, 0.4375, 0.5, 0.4375, 1.0, 0.4271, 1.0, 0.4271, 0.5, 0.4271, 0.5, 0.4271, 1.0, 0.4167, 1.0, 0.4167, 0.5, 0.4167, 0.5, 0.4167, 1.0, 0.4062, 1.0, 0.4062, 0.5, 0.4062, 0.5, 0.4062, 1.0, 0.3958, 1.0, 0.3958, 0.5, 0.3958, 0.5, 0.3958, 1.0, 0.3854, 1.0, 0.3854, 0.5, 0.3854, 0.5, 0.3854, 1.0, 0.375, 1.0, 0.375, 0.5, 0.375, 0.5, 0.375, 1.0, 0.3646, 1.0, 0.3646, 0.5, 0.3646, 0.5, 0.3646, 1.0, 0.3542, 1.0, 0.3542, 0.5, 0.3542, 0.5, 0.3542, 1.0, 0.3437, 1.0, 0.3437, 0.5, 0.3437, 0.5, 0.3437, 1.0, 0.3333, 1.0, 0.3333, 0.5, 0.3333, 0.5, 0.3333, 1.0, 0.3229, 1.0, 0.3229, 0.5, 0.3229, 0.5, 0.3229, 1.0, 0.3125, 1.0, 0.3125, 0.5, 0.3125, 0.5, 0.3125, 1.0, 0.3021, 1.0, 0.3021, 0.5, 0.3021, 0.5, 0.3021, 1.0, 0.2917, 1.0, 0.2917, 0.5, 0.2917, 0.5, 0.2917, 1.0, 0.2812, 1.0, 0.2812, 0.5, 0.2812, 0.5, 0.2812, 1.0, 0.2708, 1.0, 0.2708, 0.5, 0.2708, 0.5, 0.2708, 1.0, 0.2604, 1.0, 0.2604, 0.5, 0.2604, 0.5, 0.2604, 1.0, 0.25, 1.0, 0.25, 0.5, 0.25, 0.5, 0.25, 1.0, 0.2396, 1.0, 0.2396, 0.5, 0.2396, 0.5, 0.2396, 1.0, 0.2292, 1.0, 0.2292, 0.5, 0.2292, 0.5, 0.2292, 1.0, 0.2187, 1.0, 0.2187, 0.5, 0.2187, 0.5, 0.2187, 1.0, 0.2083, 1.0, 0.2083, 0.5, 0.2083, 0.5, 0.2083, 1.0, 0.1979, 1.0, 0.1979, 0.5, 0.1979, 0.5, 0.1979, 1.0, 0.1875, 1.0, 0.1875, 0.5, 0.1875, 0.5, 0.1875, 1.0, 0.1771, 1.0, 0.1771, 0.5, 0.1771, 0.5, 0.1771, 1.0, 0.1667, 1.0, 0.1667, 0.5, 0.1667, 0.5, 0.1667, 1.0, 0.1562, 1.0, 0.1562, 0.5, 0.1562, 0.5, 0.1562, 1.0, 0.1458, 1.0, 0.1458, 0.5, 0.1458, 0.5, 0.1458, 1.0, 0.1354, 1.0, 0.1354, 0.5, 0.1354, 0.5, 0.1354, 1.0, 0.125, 1.0, 0.125, 0.5, 0.125, 0.5, 0.125, 1.0, 0.1146, 1.0, 0.1146, 0.5, 0.1146, 0.5, 0.1146, 1.0, 0.1042, 1.0, 0.1042, 0.5, 0.1042, 0.5, 0.1042, 1.0, 0.09375, 1.0, 0.09375, 0.5, 0.09375, 0.5, 0.09375, 1.0, 0.08333, 1.0, 0.08333, 0.5, 0.08333, 0.5, 0.08333, 1.0, 0.07292, 1.0, 0.07292, 0.5, 0.07292, 0.5, 0.07292, 1.0, 0.0625, 1.0, 0.0625, 0.5, 0.0625, 0.5, 0.0625, 1.0, 0.05208, 1.0, 0.05208, 0.5, 0.05208, 0.5, 0.05208, 1.0, 0.04167, 1.0, 0.04167, 0.5, 0.04167, 0.5, 0.04167, 1.0, 0.03125, 1.0, 0.03125, 0.5, 0.03125, 0.5, 0.03125, 1.0, 0.02083, 1.0, 0.02083, 0.5, 0.3229, 1.0, 0.3333, 1.0, 0.3333, 1.0, 0.3229, 1.0, 0.02083, 0.5, 0.02083, 1.0, 0.01042, 1.0, 0.01042, 0.5, 0.01042, 0.5, 0.01042, 1.0, -7.469e-07, 1.0, -7.469e-07, 0.5, 0.75, 0.49, 0.7657, 0.4895, 0.7813, 0.4879, 0.7968, 0.4854, 0.8121, 0.4818, 0.8271, 0.4773, 0.8418, 0.4717, 0.8561, 0.4652, 0.87, 0.4578, 0.8833, 0.4496, 0.8961, 0.4404, 0.9082, 0.4304, 0.9197, 0.4197, 0.9304, 0.4082, 0.9404, 0.3961, 0.9496, 0.3833, 0.9578, 0.37, 0.9652, 0.3561, 0.9717, 0.3418, 0.9773, 0.3271, 0.9818, 0.3121, 0.9854, 0.2968, 0.9879, 0.2813, 0.9895, 0.2657, 0.99, 0.25, 0.9895, 0.2343, 0.9879, 0.2187, 0.9854, 0.2032, 0.9818, 0.1879, 0.9773, 0.1729, 0.9717, 0.1582, 0.9652, 0.1439, 0.9578, 0.13, 0.9496, 0.1167, 0.9404, 0.1039, 0.9304, 0.09176, 0.9197, 0.08029, 0.9082, 0.06956, 0.8961, 0.0596, 0.8833, 0.05045, 0.87, 0.04215, 0.8561, 0.03475, 0.8418, 0.02827, 0.8271, 0.02274, 0.8121, 0.01818, 0.7968, 0.01461, 0.7813, 0.01205, 0.7657, 0.01051, 0.75, 0.01, 0.7343, 0.01051, 0.7187, 0.01205, 0.7032, 0.01461, 0.6879, 0.01818, 0.6729, 0.02274, 0.6582, 0.02827, 0.6439, 0.03475, 0.63, 0.04215, 0.6167, 0.05045, 0.6039, 0.0596, 0.5918, 0.06956, 0.5803, 0.08029, 0.5696, 0.09176, 0.5596, 0.1039, 0.5504, 0.1167, 0.5422, 0.13, 0.5348, 0.1439, 0.5283, 0.1582, 0.5227, 0.1729, 0.5182, 0.1879, 0.5146, 0.2032, 0.5121, 0.2187, 0.5105, 0.2343, 0.51, 0.25, 0.5105, 0.2657, 0.5121, 0.2813, 0.5146, 0.2968, 0.5182, 0.3121, 0.5227, 0.3271, 0.5283, 0.3418, 0.5348, 0.3561, 0.5422, 0.37, 0.5504, 0.3833, 0.5596, 0.3961, 0.5696, 0.4082, 0.5803, 0.4197, 0.5918, 0.4304, 0.6039, 0.4404, 0.6167, 0.4496, 0.63, 0.4578, 0.6439, 0.4652, 0.6582, 0.4717, 0.6729, 0.4773, 0.6879, 0.4818, 0.7032, 0.4854, 0.7187, 0.4879, 0.7343, 0.4895, 0.6042, 1.0, 0.6146, 1.0, 0.6146, 1.0, 0.6042, 1.0, 0.9583, 1.0, 0.9687, 1.0, 0.9687, 1.0, 0.9583, 1.0, 0.5937, 1.0, 0.6042, 1.0, 0.6042, 1.0, 0.5937, 1.0, 0.2292, 1.0, 0.2396, 1.0, 0.2396, 1.0, 0.2292, 1.0, 0.8646, 1.0, 0.875, 1.0, 0.875, 1.0, 0.8646, 1.0, 0.5, 1.0, 0.5104, 1.0, 0.5104, 1.0, 0.5, 1.0, 0.1354, 1.0, 0.1458, 1.0, 0.1458, 1.0, 0.1354, 1.0, 0.7708, 1.0, 0.7812, 1.0, 0.7812, 1.0, 0.7708, 1.0, 0.4062, 1.0, 0.4167, 1.0, 0.4167, 1.0, 0.4062, 1.0, 0.04167, 1.0, 0.05208, 1.0, 0.05208, 1.0, 0.04167, 1.0, 0.6771, 1.0, 0.6875, 1.0, 0.6875, 1.0, 0.6771, 1.0, 0.3125, 1.0, 0.3229, 1.0, 0.3229, 1.0, 0.3125, 1.0, 0.9479, 1.0, 0.9583, 1.0, 0.9583, 1.0, 0.9479, 1.0, 0.5833, 1.0, 0.5937, 1.0, 0.5937, 1.0, 0.5833, 1.0, 0.2187, 1.0, 0.2292, 1.0, 0.2292, 1.0, 0.2187, 1.0, 0.8542, 1.0, 0.8646, 1.0, 0.8646, 1.0, 0.8542, 1.0, 0.4896, 1.0, 0.5, 1.0, 0.5, 1.0, 0.4896, 1.0, 0.125, 1.0, 0.1354, 1.0, 0.1354, 1.0, 0.125, 1.0, 0.7604, 1.0, 0.7708, 1.0, 0.7708, 1.0, 0.7604, 1.0, 0.3958, 1.0, 0.4062, 1.0, 0.4062, 1.0, 0.3958, 1.0, 0.03125, 1.0, 0.04167, 1.0, 0.04167, 1.0, 0.03125, 1.0, 0.6667, 1.0, 0.6771, 1.0, 0.6771, 1.0, 0.6667, 1.0, 0.3021, 1.0, 0.3125, 1.0, 0.3125, 1.0, 0.3021, 1.0, 0.9375, 1.0, 0.9479, 1.0, 0.9479, 1.0, 0.9375, 1.0, 0.5729, 1.0, 0.5833, 1.0, 0.5833, 1.0, 0.5729, 1.0, 0.2083, 1.0, 0.2187, 1.0, 0.2187, 1.0, 0.2083, 1.0, 0.8437, 1.0, 0.8542, 1.0, 0.8542, 1.0, 0.8437, 1.0, 0.4792, 1.0, 0.4896, 1.0, 0.4896, 1.0, 0.4792, 1.0, 0.1146, 1.0, 0.125, 1.0, 0.125, 1.0, 0.1146, 1.0, 0.75, 1.0, 0.7604, 1.0, 0.7604, 1.0, 0.75, 1.0, 0.3854, 1.0, 0.3958, 1.0, 0.3958, 1.0, 0.3854, 1.0, 0.02083, 1.0, 0.03125, 1.0, 0.03125, 1.0, 0.02083, 1.0, 0.6562, 1.0, 0.6667, 1.0, 0.6667, 1.0, 0.6562, 1.0, 0.2917, 1.0, 0.3021, 1.0, 0.3021, 1.0, 0.2917, 1.0, 0.9271, 1.0, 0.9375, 1.0, 0.9375, 1.0, 0.9271, 1.0, 0.5625, 1.0, 0.5729, 1.0, 0.5729, 1.0, 0.5625, 1.0, 0.1979, 1.0, 0.2083, 1.0, 0.2083, 1.0, 0.1979, 1.0, 0.8333, 1.0, 0.8437, 1.0, 0.8437, 1.0, 0.8333, 1.0, 0.4687, 1.0, 0.4792, 1.0, 0.4792, 1.0, 0.4687, 1.0, 0.1042, 1.0, 0.1146, 1.0, 0.1146, 1.0, 0.1042, 1.0, 0.7396, 1.0, 0.75, 1.0, 0.75, 1.0, 0.7396, 1.0, 0.375, 1.0, 0.3854, 1.0, 0.3854, 1.0, 0.375, 1.0, 0.01042, 1.0, 0.02083, 1.0, 0.02083, 1.0, 0.01042, 1.0, 0.6458, 1.0, 0.6562, 1.0, 0.6562, 1.0, 0.6458, 1.0, 0.2812, 1.0, 0.2917, 1.0, 0.2917, 1.0, 0.2812, 1.0, 0.9167, 1.0, 0.9271, 1.0, 0.9271, 1.0, 0.9167, 1.0, 0.5521, 1.0, 0.5625, 1.0, 0.5625, 1.0, 0.5521, 1.0, 0.1875, 1.0, 0.1979, 1.0, 0.1979, 1.0, 0.1875, 1.0, 0.8229, 1.0, 0.8333, 1.0, 0.8333, 1.0, 0.8229, 1.0, 0.4583, 1.0, 0.4687, 1.0, 0.4687, 1.0, 0.4583, 1.0, 0.09375, 1.0, 0.1042, 1.0, 0.1042, 1.0, 0.09375, 1.0, 0.7292, 1.0, 0.7396, 1.0, 0.7396, 1.0, 0.7292, 1.0, 0.3646, 1.0, 0.375, 1.0, 0.375, 1.0, 0.3646, 1.0, -7.469e-07, 1.0, 0.01042, 1.0, 0.01042, 1.0, -7.469e-07, 1.0, 0.6354, 1.0, 0.6458, 1.0, 0.6458, 1.0, 0.6354, 1.0, 0.2708, 1.0, 0.2812, 1.0, 0.2812, 1.0, 0.2708, 1.0, 0.9062, 1.0, 0.9167, 1.0, 0.9167, 1.0, 0.9062, 1.0, 0.5417, 1.0, 0.5521, 1.0, 0.5521, 1.0, 0.5417, 1.0, 0.1771, 1.0, 0.1875, 1.0, 0.1875, 1.0, 0.1771, 1.0, 0.8125, 1.0, 0.8229, 1.0, 0.8229, 1.0, 0.8125, 1.0, 0.4479, 1.0, 0.4583, 1.0, 0.4583, 1.0, 0.4479, 1.0, 0.08333, 1.0, 0.09375, 1.0, 0.09375, 1.0, 0.08333, 1.0, 0.9896, 1.0, 1.0, 1.0, 1.0, 1.0, 0.9896, 1.0, 0.7187, 1.0, 0.7292, 1.0, 0.7292, 1.0, 0.7187, 1.0, 0.3542, 1.0, 0.3646, 1.0, 0.3646, 1.0, 0.3542, 1.0, 0.625, 1.0, 0.6354, 1.0, 0.6354, 1.0, 0.625, 1.0, 0.2604, 1.0, 0.2708, 1.0, 0.2708, 1.0, 0.2604, 1.0, 0.8958, 1.0, 0.9062, 1.0, 0.9062, 1.0, 0.8958, 1.0, 0.5312, 1.0, 0.5417, 1.0, 0.5417, 1.0, 0.5312, 1.0, 0.1667, 1.0, 0.1771, 1.0, 0.1771, 1.0, 0.1667, 1.0, 0.8021, 1.0, 0.8125, 1.0, 0.8125, 1.0, 0.8021, 1.0, 0.4375, 1.0, 0.4479, 1.0, 0.4479, 1.0, 0.4375, 1.0, 0.07292, 1.0, 0.08333, 1.0, 0.08333, 1.0, 0.07292, 1.0, 0.7083, 1.0, 0.7187, 1.0, 0.7187, 1.0, 0.7083, 1.0, 0.3437, 1.0, 0.3542, 1.0, 0.3542, 1.0, 0.3437, 1.0, 0.9792, 1.0, 0.9896, 1.0, 0.9896, 1.0, 0.9792, 1.0, 0.6146, 1.0, 0.625, 1.0, 0.625, 1.0, 0.6146, 1.0, 0.25, 1.0, 0.2604, 1.0, 0.2604, 1.0, 0.25, 1.0, 0.8854, 1.0, 0.8958, 1.0, 0.8958, 1.0, 0.8854, 1.0, 0.5208, 1.0, 0.5312, 1.0, 0.5312, 1.0, 0.5208, 1.0, 0.1562, 1.0, 0.1667, 1.0, 0.1667, 1.0, 0.1562, 1.0, 0.7917, 1.0, 0.8021, 1.0, 0.8021, 1.0, 0.7917, 1.0, 0.4271, 1.0, 0.4375, 1.0, 0.4375, 1.0, 0.4271, 1.0, 0.0625, 1.0, 0.07292, 1.0, 0.07292, 1.0, 0.0625, 1.0, 0.6979, 1.0, 0.7083, 1.0, 0.7083, 1.0, 0.6979, 1.0, 0.3333, 1.0, 0.3437, 1.0, 0.3437, 1.0, 0.3333, 1.0, 0.9687, 1.0, 0.9792, 1.0, 0.9792, 1.0, 0.9687, 1.0, 0.6042, 1.0, 0.6146, 1.0, 0.6146, 1.0, 0.6042, 1.0, 0.2396, 1.0, 0.25, 1.0, 0.25, 1.0, 0.2396, 1.0, 0.875, 1.0, 0.8854, 1.0, 0.8854, 1.0, 0.875, 1.0, 0.5104, 1.0, 0.5208, 1.0, 0.5208, 1.0, 0.5104, 1.0, 0.1458, 1.0, 0.1562, 1.0, 0.1562, 1.0, 0.1458, 1.0, 0.7812, 1.0, 0.7917, 1.0, 0.7917, 1.0, 0.7812, 1.0, 0.4167, 1.0, 0.4271, 1.0, 0.4271, 1.0, 0.4167, 1.0, 0.05208, 1.0, 0.0625, 1.0, 0.0625, 1.0, 0.05208, 1.0, 0.6875, 1.0, 0.6979, 1.0, 0.6979, 1.0, 0.6875, 1.0, 0.2657, 0.4895, 0.25, 0.49, 0.2343, 0.4895, 0.2187, 0.4879, 0.2032, 0.4854, 0.1879, 0.4818, 0.1729, 0.4773, 0.1582, 0.4717, 0.1439, 0.4652, 0.13, 0.4578, 0.1167, 0.4496, 0.1039, 0.4404, 0.09176, 0.4304, 0.08029, 0.4197, 0.06956, 0.4082, 0.0596, 0.3961, 0.05045, 0.3833, 0.04215, 0.37, 0.03475, 0.3561, 0.02827, 0.3418, 0.02274, 0.3271, 0.01818, 0.3121, 0.01461, 0.2968, 0.01205, 0.2813, 0.01051, 0.2657, 0.01, 0.25, 0.01051, 0.2343, 0.01205, 0.2187, 0.01461, 0.2032, 0.01818, 0.1879, 0.02274, 0.1729, 0.02827, 0.1582, 0.03475, 0.1439, 0.04215, 0.13, 0.05045, 0.1167, 0.05959, 0.1039, 0.06956, 0.09176, 0.08029, 0.08029, 0.09176, 0.06956, 0.1039, 0.0596, 0.1167, 0.05045, 0.13, 0.04215, 0.1439, 0.03475, 0.1582, 0.02827, 0.1729, 0.02274, 0.1879, 0.01818, 0.2032, 0.01461, 0.2187, 0.01205, 0.2343, 0.01051, 0.25, 0.01, 0.2657, 0.01051, 0.2813, 0.01205, 0.2968, 0.01461, 0.3121, 0.01818, 0.3271, 0.02274, 0.3418, 0.02827, 0.3561, 0.03475, 0.37, 0.04215, 0.3833, 0.05045, 0.3961, 0.0596, 0.4082, 0.06956, 0.4197, 0.08029, 0.4304, 0.09176, 0.4404, 0.1039, 0.4496, 0.1167, 0.4578, 0.13, 0.4652, 0.1439, 0.4717, 0.1582, 0.4773, 0.1729, 0.4818, 0.1879, 0.4854, 0.2032, 0.4879, 0.2187, 0.4895, 0.2343, 0.49, 0.25, 0.4895, 0.2657, 0.4879, 0.2813, 0.4854, 0.2968, 0.4818, 0.3121, 0.4773, 0.3271, 0.4717, 0.3418, 0.4652, 0.3561, 0.4578, 0.37, 0.4496, 0.3833, 0.4404, 0.3961, 0.4304, 0.4082, 0.4197, 0.4197, 0.4082, 0.4304, 0.3961, 0.4404, 0.3833, 0.4496, 0.37, 0.4578, 0.3561, 0.4652, 0.3418, 0.4717, 0.3271, 0.4773, 0.3121, 0.4818, 0.2968, 0.4854, 0.2813, 0.4879, 0.875, 1.0, 0.8854, 1.0, 0.8854, 1.0, 0.875, 1.0, 0.05208, 1.0, 0.0625, 1.0, 0.0625, 1.0, 0.05208, 1.0, 0.3229, 1.0, 0.3333, 1.0, 0.3333, 1.0, 0.3229, 1.0, 0.5937, 1.0, 0.6042, 1.0, 0.6042, 1.0, 0.5937, 1.0, 0.8646, 1.0, 0.875, 1.0, 0.875, 1.0, 0.8646, 1.0, 0.04167, 1.0, 0.05208, 1.0, 0.05208, 1.0, 0.04167, 1.0, 0.3125, 1.0, 0.3229, 1.0, 0.3229, 1.0, 0.3125, 1.0, 0.5833, 1.0, 0.5937, 1.0, 0.5937, 1.0, 0.5833, 1.0, 0.8542, 1.0, 0.8646, 1.0, 0.8646, 1.0, 0.8542, 1.0, 0.03125, 1.0, 0.04167, 1.0, 0.04167, 1.0, 0.03125, 1.0, 0.3021, 1.0, 0.3125, 1.0, 0.3125, 1.0, 0.3021, 1.0, 0.5729, 1.0, 0.5833, 1.0, 0.5833, 1.0, 0.5729, 1.0, 0.8437, 1.0, 0.8542, 1.0, 0.8542, 1.0, 0.8437, 1.0, 0.02083, 1.0, 0.03125, 1.0, 0.03125, 1.0, 0.02083, 1.0, 0.2917, 1.0, 0.3021, 1.0, 0.3021, 1.0, 0.2917, 1.0, 0.5625, 1.0, 0.5729, 1.0, 0.5729, 1.0, 0.5625, 1.0, 0.8333, 1.0, 0.8437, 1.0, 0.8437, 1.0, 0.8333, 1.0, 0.01042, 1.0, 0.02083, 1.0, 0.02083, 1.0, 0.01042, 1.0, 0.2812, 1.0, 0.2917, 1.0, 0.2917, 1.0, 0.2812, 1.0, 0.5521, 1.0, 0.5625, 1.0, 0.5625, 1.0, 0.5521, 1.0, 0.8229, 1.0, 0.8333, 1.0, 0.8333, 1.0, 0.8229, 1.0, -7.469e-07, 1.0, 0.01042, 1.0, 0.01042, 1.0, -7.469e-07, 1.0, 0.2708, 1.0, 0.2812, 1.0, 0.2812, 1.0, 0.2708, 1.0, 0.5417, 1.0, 0.5521, 1.0, 0.5521, 1.0, 0.5417, 1.0, 0.8125, 1.0, 0.8229, 1.0, 0.8229, 1.0, 0.8125, 1.0, 0.2604, 1.0, 0.2708, 1.0, 0.2708, 1.0, 0.2604, 1.0, 0.5312, 1.0, 0.5417, 1.0, 0.5417, 1.0, 0.5312, 1.0, 0.8021, 1.0, 0.8125, 1.0, 0.8125, 1.0, 0.8021, 1.0, 0.25, 1.0, 0.2604, 1.0, 0.2604, 1.0, 0.25, 1.0, 0.5208, 1.0, 0.5312, 1.0, 0.5312, 1.0, 0.5208, 1.0, 0.7917, 1.0, 0.8021, 1.0, 0.8021, 1.0, 0.7917, 1.0, 0.2396, 1.0, 0.25, 1.0, 0.25, 1.0, 0.2396, 1.0, 0.5104, 1.0, 0.5208, 1.0, 0.5208, 1.0, 0.5104, 1.0, 0.7812, 1.0, 0.7917, 1.0, 0.7917, 1.0, 0.7812, 1.0, 0.2292, 1.0, 0.2396, 1.0, 0.2396, 1.0, 0.2292, 1.0, 0.5, 1.0, 0.5104, 1.0, 0.5104, 1.0, 0.5, 1.0, 0.7708, 1.0, 0.7812, 1.0, 0.7812, 1.0, 0.7708, 1.0, 0.2187, 1.0, 0.2292, 1.0, 0.2292, 1.0, 0.2187, 1.0, 0.4896, 1.0, 0.5, 1.0, 0.5, 1.0, 0.4896, 1.0, 0.7604, 1.0, 0.7708, 1.0, 0.7708, 1.0, 0.7604, 1.0, 0.2083, 1.0, 0.2187, 1.0, 0.2187, 1.0, 0.2083, 1.0, 0.4792, 1.0, 0.4896, 1.0, 0.4896, 1.0, 0.4792, 1.0, 0.75, 1.0, 0.7604, 1.0, 0.7604, 1.0, 0.75, 1.0, 0.1979, 1.0, 0.2083, 1.0, 0.2083, 1.0, 0.1979, 1.0, 0.4687, 1.0, 0.4792, 1.0, 0.4792, 1.0, 0.4687, 1.0, 0.7396, 1.0, 0.75, 1.0, 0.75, 1.0, 0.7396, 1.0, 0.1875, 1.0, 0.1979, 1.0, 0.1979, 1.0, 0.1875, 1.0, 0.4583, 1.0, 0.4687, 1.0, 0.4687, 1.0, 0.4583, 1.0, 0.7292, 1.0, 0.7396, 1.0, 0.7396, 1.0, 0.7292, 1.0, 0.1771, 1.0, 0.1875, 1.0, 0.1875, 1.0, 0.1771, 1.0, 0.4479, 1.0, 0.4583, 1.0, 0.4583, 1.0, 0.4479, 1.0, 0.7187, 1.0, 0.7292, 1.0, 0.7292, 1.0, 0.7187, 1.0, 0.9896, 1.0, 1.0, 1.0, 1.0, 1.0, 0.9896, 1.0, 0.1667, 1.0, 0.1771, 1.0, 0.1771, 1.0, 0.1667, 1.0, 0.4375, 1.0, 0.4479, 1.0, 0.4479, 1.0, 0.4375, 1.0, 0.7083, 1.0, 0.7187, 1.0, 0.7187, 1.0, 0.7083, 1.0, 0.9792, 1.0, 0.9896, 1.0, 0.9896, 1.0, 0.9792, 1.0, 0.1562, 1.0, 0.1667, 1.0, 0.1667, 1.0, 0.1562, 1.0, 0.4271, 1.0, 0.4375, 1.0, 0.4375, 1.0, 0.4271, 1.0, 0.6979, 1.0, 0.7083, 1.0, 0.7083, 1.0, 0.6979, 1.0, 0.9687, 1.0, 0.9792, 1.0, 0.9792, 1.0, 0.9687, 1.0, 0.1458, 1.0, 0.1562, 1.0, 0.1562, 1.0, 0.1458, 1.0, 0.4167, 1.0, 0.4271, 1.0, 0.4271, 1.0, 0.4167, 1.0, 0.6875, 1.0, 0.6979, 1.0, 0.6979, 1.0, 0.6875, 1.0, 0.9583, 1.0, 0.9687, 1.0, 0.9687, 1.0, 0.9583, 1.0, 0.1354, 1.0, 0.1458, 1.0, 0.1458, 1.0, 0.1354, 1.0, 0.4062, 1.0, 0.4167, 1.0, 0.4167, 1.0, 0.4062, 1.0, 0.6771, 1.0, 0.6875, 1.0, 0.6875, 1.0, 0.6771, 1.0, 0.9479, 1.0, 0.9583, 1.0, 0.9583, 1.0, 0.9479, 1.0, 0.125, 1.0, 0.1354, 1.0, 0.1354, 1.0, 0.125, 1.0, 0.3958, 1.0, 0.4062, 1.0, 0.4062, 1.0, 0.3958, 1.0, 0.6667, 1.0, 0.6771, 1.0, 0.6771, 1.0, 0.6667, 1.0, 0.9375, 1.0, 0.9479, 1.0, 0.9479, 1.0, 0.9375, 1.0, 0.1146, 1.0, 0.125, 1.0, 0.125, 1.0, 0.1146, 1.0, 0.3854, 1.0, 0.3958, 1.0, 0.3958, 1.0, 0.3854, 1.0, 0.6562, 1.0, 0.6667, 1.0, 0.6667, 1.0, 0.6562, 1.0, 0.9271, 1.0, 0.9375, 1.0, 0.9375, 1.0, 0.9271, 1.0, 0.1042, 1.0, 0.1146, 1.0, 0.1146, 1.0, 0.1042, 1.0, 0.375, 1.0, 0.3854, 1.0, 0.3854, 1.0, 0.375, 1.0, 0.6458, 1.0, 0.6562, 1.0, 0.6562, 1.0, 0.6458, 1.0, 0.9167, 1.0, 0.9271, 1.0, 0.9271, 1.0, 0.9167, 1.0, 0.09375, 1.0, 0.1042, 1.0, 0.1042, 1.0, 0.09375, 1.0, 0.3646, 1.0, 0.375, 1.0, 0.375, 1.0, 0.3646, 1.0, 0.6354, 1.0, 0.6458, 1.0, 0.6458, 1.0, 0.6354, 1.0, 0.9062, 1.0, 0.9167, 1.0, 0.9167, 1.0, 0.9062, 1.0, 0.08333, 1.0, 0.09375, 1.0, 0.09375, 1.0, 0.08333, 1.0, 0.3542, 1.0, 0.3646, 1.0, 0.3646, 1.0, 0.3542, 1.0, 0.625, 1.0, 0.6354, 1.0, 0.6354, 1.0, 0.625, 1.0, 0.8958, 1.0, 0.9062, 1.0, 0.9062, 1.0, 0.8958, 1.0, 0.07292, 1.0, 0.08333, 1.0, 0.08333, 1.0, 0.07292, 1.0, 0.3437, 1.0, 0.3542, 1.0, 0.3542, 1.0, 0.3437, 1.0, 0.6146, 1.0, 0.625, 1.0, 0.625, 1.0, 0.6146, 1.0, 0.8854, 1.0, 0.8958, 1.0, 0.8958, 1.0, 0.8854, 1.0, 0.0625, 1.0, 0.07292, 1.0, 0.07292, 1.0, 0.0625, 1.0, 0.3333, 1.0, 0.3437, 1.0, 0.3437, 1.0, 0.3333, 1.0])
me_cylinder_001.use_remesh_fix_poles = True
me_cylinder_001.use_remesh_preserve_attributes = False
me_cylinder_001.use_mirror_vertex_groups = False
me_cylinder_001.update()
me_cube_005 = bpy.data.meshes.new('Cube.005')
me_cube_005.from_pydata([(-12.5, -18.0, -17.5), (-12.5, 12.5, -17.5), (-12.5, 12.5, 7.5), (12.5, -18.0, -17.5), (12.5, 12.5, -17.5), (12.5, 12.5, 7.5), (-12.5, 19.0, 7.5), (-12.5, 19.0, -17.5), (12.5, 19.0, -17.5), (12.5, 19.0, 7.5), (12.5, -3.566, 7.5), (-12.5, -3.566, 7.5)], [], [(2, 5, 9, 6), (1, 4, 3, 0), (7, 6, 9, 8), (1, 2, 6, 7), (5, 4, 8, 9), (4, 1, 7, 8), (2, 11, 10, 5), (0, 3, 10, 11), (4, 5, 10, 3), (1, 0, 11, 2)])
_uv = me_cube_005.uv_layers.new(name='UVMap')
_uv.uv.foreach_set('vector', [0.875, 0.5, 0.625, 0.5, 0.625, 0.5, 0.875, 0.5, 0.125, 0.5, 0.375, 0.5, 0.375, 0.75, 0.125, 0.75, 0.375, 0.25, 0.625, 0.25, 0.625, 0.5, 0.375, 0.5, 0.375, 0.25, 0.625, 0.25, 0.625, 0.25, 0.375, 0.25, 0.625, 0.5, 0.375, 0.5, 0.375, 0.5, 0.625, 0.5, 0.375, 0.5, 0.125, 0.5, 0.125, 0.5, 0.375, 0.5, 0.875, 0.5, 0.0, 0.0, 0.0, 0.0, 0.625, 0.5, 0.125, 0.75, 0.375, 0.75, 0.0, 0.0, 0.0, 0.0, 0.375, 0.5, 0.625, 0.5, 0.0, 0.0, 0.375, 0.75, 0.375, 0.25, 0.125, 0.75, 0.0, 0.0, 0.625, 0.25])
me_cube_005.use_remesh_fix_poles = True
me_cube_005.use_remesh_preserve_attributes = False
me_cube_005.use_mirror_vertex_groups = False
me_cube_005.update()

# ---- objects
ob_pcb = bpy.data.objects.new('PCB', me_cube)
ob_tranducer = bpy.data.objects.new('Tranducer', me_cylinder)
ob_reciever = bpy.data.objects.new('Reciever', me_cylinder_001)
ob_case = bpy.data.objects.new('Case', me_cube_005)

# ---- transforms, parenting, visibility, modifiers, constraints
ob_pcb.location = (0.0, 16.0, -7.0)
ob_pcb.rotation_euler = (4.712, 2.975e-17, 1.11e-16)
ob_pcb.lineart.crease_threshold = 0.0
_m = ob_pcb.modifiers.new('Auto Smooth', 'NODES')
_m.node_group = ng_auto_smooth
_gi = [s.identifier for s in ng_auto_smooth.interface.items_tree if s.item_type == 'SOCKET' and s.in_out == 'INPUT']
_m[_gi[1]] = 0.5236  # Angle
ob_tranducer.location = (-11.0, -5.833, -3.333)
ob_tranducer.rotation_euler = (1.047, -0.0, 0.0)
ob_tranducer.lineart.crease_threshold = 0.0
ob_reciever.location = (11.0, -5.833, -3.333)
ob_reciever.rotation_euler = (1.047, -0.0, 0.0)
ob_reciever.lineart.crease_threshold = 0.0
ob_case.location = (0.0, 0.0, 0.0)
ob_case.scale = (2.0, 1.0, 1.0)
ob_case.lineart.crease_threshold = 0.0

# ---- collection membership
col_collection.objects.link(ob_pcb)
col_collection_2.objects.link(ob_tranducer)
col_collection_2.objects.link(ob_reciever)
col_collection_2.objects.link(ob_case)

# ---- scene / render settings (as saved in the file)
scene.frame_start = 1; scene.frame_end = 250; scene.frame_set(204)
scene.render.engine = 'BLENDER_EEVEE_NEXT'
scene.cycles.use_denoising = False
scene.cycles.samples = 128
scene.cycles.sampling_pattern = 'TABULATED_SOBOL'
scene.cycles.use_adaptive_sampling = False
scene.cycles.use_light_tree = False
scene.view_settings.view_transform = 'Filmic'
bpy.context.view_layer.update()

# ---- added for rendering (the .blend has no active camera and no usable light): camera, sun
cam_auto = bpy.data.cameras.new('AutoCamera')
cam_auto.lens = 50.0
cam_auto.sensor_width = 36.0
cam_auto.clip_end = 1088.53
ob_auto_camera = bpy.data.objects.new('AutoCamera', cam_auto)
scene.collection.objects.link(ob_auto_camera)
ob_auto_camera.location = (62.0246, -73.9295, 44.6196)
ob_auto_camera.rotation_euler = (1.09748, -7.21219e-08, 0.694738)
scene.camera = ob_auto_camera
light_auto_sun = bpy.data.lights.new('AutoSun', 'SUN')
light_auto_sun.energy = 3.0
light_auto_sun.angle = 0.0523599
ob_auto_sun = bpy.data.objects.new('AutoSun', light_auto_sun)
scene.collection.objects.link(ob_auto_sun)
ob_auto_sun.rotation_euler = (0.872665, 0.174533, 0.523599)
bpy.context.view_layer.update()
